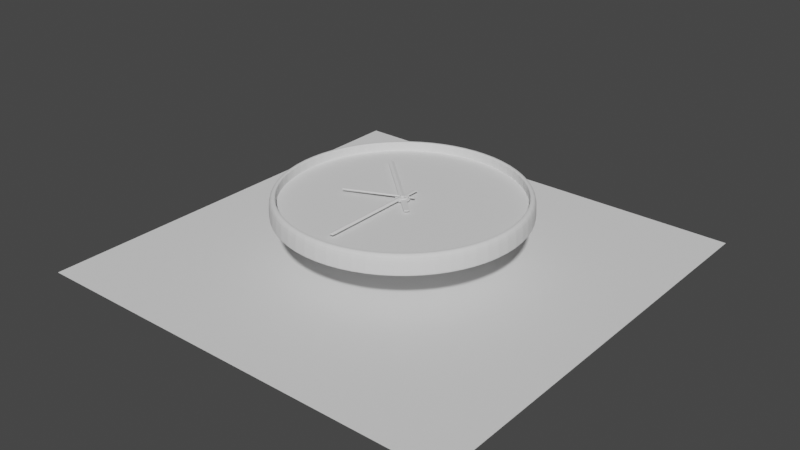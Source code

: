 # Source: reloj.blend  (saved by Blender 2.80.75; exported with 4.5.12 LTS)
import bpy
from mathutils import Matrix  # noqa: F401  (used for matrix-valued properties, if any)

bpy.ops.wm.read_factory_settings(use_empty=True)
scene = bpy.context.scene
scene.name = 'Scene'

# ---- collections
col_collection = bpy.data.collections.new('Collection'); scene.collection.children.link(col_collection)

# ---- world
world_world = bpy.data.worlds.new('World'); scene.world = world_world
world_world.use_nodes = True; world_world.node_tree.nodes.clear()
_N = world_world.node_tree.nodes; _L = world_world.node_tree.links
n0 = _N.new('ShaderNodeOutputWorld'); n0.name = 'World Output'; n0.location = (300, 300)
n1 = _N.new('ShaderNodeBackground'); n1.name = 'Background'; n1.location = (10, 300)
n1.inputs[0].default_value = (0.05088, 0.05088, 0.05088, 1.0)
_L.new(n1.outputs[0], n0.inputs[0])
n0.is_active_output = True
world_world.color = (0.05088, 0.05088, 0.05088)
world_world.use_sun_shadow = False
world_world.sun_shadow_jitter_overblur = 0.0

# ---- meshes
me_plane_005 = bpy.data.meshes.new('Plane.005')
me_plane_005.from_pydata([(-1.0, -1.0, -0.009683), (1.0, -1.0, -0.009683), (-1.0, 1.0, -0.009683), (1.0, 1.0, -0.009683)], [], [(0, 1, 3, 2)])
_uv = me_plane_005.uv_layers.new(name='UVMap')
_uv.uv.foreach_set('vector', [0.0, 0.0, 1.0, 0.0, 1.0, 1.0, 0.0, 1.0])
me_plane_005.use_remesh_preserve_volume = False
me_plane_005.use_remesh_preserve_attributes = False
me_plane_005.use_mirror_vertex_groups = False
me_plane_005.update()
me_circle_005 = bpy.data.meshes.new('Circle.005')
me_circle_005.from_pydata([(0.09592, -0.08775, -0.006972), (0.1222, -0.04437, -0.006972), (0.1299, 0.005773, -0.006972), (0.1178, 0.05503, -0.006972), (0.08775, 0.09592, -0.006972), (0.04437, 0.1222, -0.006972), (-0.005773, 0.1299, -0.006972), (-0.05503, 0.1178, -0.006972), (-0.09592, 0.08775, -0.006972), (-0.1222, 0.04437, -0.006972), (-0.1299, -0.005773, -0.006972), (-0.1178, -0.05503, -0.006972), (-0.08775, -0.09592, -0.006972), (-0.04437, -0.1222, -0.006972), (0.005773, -0.1299, -0.006972), (0.05503, -0.1178, -0.006972), (0.116, -0.0421, -0.006972), (0.09102, -0.08327, -0.006972), (0.1232, 0.005478, -0.006972), (0.1118, 0.05222, -0.006972), (0.08327, 0.09102, -0.006972), (0.0421, 0.116, -0.006972), (-0.005478, 0.1232, -0.006972), (-0.05222, 0.1118, -0.006972), (-0.09102, 0.08327, -0.006972), (-0.116, 0.0421, -0.006972), (-0.1232, -0.005478, -0.006972), (-0.1118, -0.05222, -0.006972), (-0.08327, -0.09102, -0.006972), (-0.0421, -0.116, -0.006972), (0.005478, -0.1232, -0.006972), (0.05222, -0.1118, -0.006972), (0.116, -0.0421, 0.01346), (0.09102, -0.08327, 0.01346), (0.1232, 0.005478, 0.01346), (0.1118, 0.05222, 0.01346), (0.08327, 0.09102, 0.01346), (0.0421, 0.116, 0.01346), (-0.005478, 0.1232, 0.01346), (-0.05222, 0.1118, 0.01346), (-0.09102, 0.08327, 0.01346), (-0.116, 0.0421, 0.01346), (-0.1232, -0.005478, 0.01346), (-0.1118, -0.05222, 0.01346), (-0.08327, -0.09102, 0.01346), (-0.0421, -0.116, 0.01346), (0.005478, -0.1232, 0.01346), (0.05222, -0.1118, 0.01346), (0.1222, -0.04437, 0.01346), (0.09592, -0.08775, 0.01346), (0.1299, 0.005773, 0.01346), (0.1178, 0.05503, 0.01346), (0.08775, 0.09592, 0.01346), (0.04437, 0.1222, 0.01346), (-0.005773, 0.1299, 0.01346), (-0.05503, 0.1178, 0.01346), (-0.09592, 0.08775, 0.01346), (-0.1222, 0.04437, 0.01346), (-0.1299, -0.005773, 0.01346), (-0.1178, -0.05503, 0.01346), (-0.08775, -0.09592, 0.01346), (-0.04437, -0.1222, 0.01346), (0.005773, -0.1299, 0.01346), (0.05503, -0.1178, 0.01346), (0.006892, -0.002502, 0.00372), (0.00541, -0.004949, 0.00372), (0.007325, 0.0003256, 0.00372), (0.006643, 0.003104, 0.00372), (0.004949, 0.00541, 0.00372), (0.002502, 0.006892, 0.00372), (-0.0003256, 0.007325, 0.00372), (-0.003104, 0.006643, 0.00372), (-0.00541, 0.004949, 0.00372), (-0.006892, 0.002502, 0.00372), (-0.007325, -0.0003256, 0.00372), (-0.006643, -0.003104, 0.00372), (-0.004949, -0.00541, 0.00372), (-0.002502, -0.006892, 0.00372), (0.0003256, -0.007325, 0.00372), (0.003104, -0.006643, 0.00372), (0.116, -0.0421, 0.00372), (0.09102, -0.08327, 0.00372), (0.1232, 0.005478, 0.00372), (0.1118, 0.05222, 0.00372), (0.08327, 0.09102, 0.00372), (0.0421, 0.116, 0.00372), (-0.005478, 0.1232, 0.00372), (-0.05222, 0.1118, 0.00372), (-0.09102, 0.08327, 0.00372), (-0.116, 0.0421, 0.00372), (-0.1232, -0.005478, 0.00372), (-0.1118, -0.05222, 0.00372), (-0.08327, -0.09102, 0.00372), (-0.0421, -0.116, 0.00372), (0.005478, -0.1232, 0.00372), (0.05222, -0.1118, 0.00372), (0.08617, -0.03129, 0.00372), (0.06764, -0.06188, 0.00372), (0.09159, 0.004071, 0.00372), (0.08306, 0.03881, 0.00372), (0.06188, 0.06764, 0.00372), (0.03129, 0.08617, 0.00372), (-0.004071, 0.09159, 0.00372), (-0.03881, 0.08306, 0.00372), (-0.06764, 0.06188, 0.00372), (-0.08617, 0.03129, 0.00372), (-0.09159, -0.004071, 0.00372), (-0.08306, -0.03881, 0.00372), (-0.06188, -0.06764, 0.00372), (-0.03129, -0.08617, 0.00372), (0.004071, -0.09159, 0.00372), (0.03881, -0.08306, 0.00372), (0.1136, -0.04124, 0.00372), (0.08916, -0.08157, 0.00372), (0.1207, 0.005367, 0.00372), (0.1095, 0.05116, 0.00372), (0.08157, 0.08916, 0.00372), (0.04124, 0.1136, 0.00372), (-0.005367, 0.1207, 0.00372), (-0.05116, 0.1095, 0.00372), (-0.08916, 0.08157, 0.00372), (-0.1136, 0.04124, 0.00372), (-0.1207, -0.005367, 0.00372), (-0.1095, -0.05116, 0.00372), (-0.08157, -0.08916, 0.00372), (-0.04124, -0.1136, 0.00372), (0.005367, -0.1207, 0.00372), (0.05116, -0.1095, 0.00372), (0.05222, -0.1118, 0.004206), (0.005478, -0.1232, 0.004206), (-0.09102, 0.08327, 0.004206), (-0.05222, 0.1118, 0.004206), (0.116, -0.0421, 0.004206), (0.09102, -0.08327, 0.004206), (-0.116, 0.0421, 0.004206), (0.1232, 0.005478, 0.004206), (-0.1232, -0.005478, 0.004206), (0.1118, 0.05222, 0.004206), (-0.1118, -0.05222, 0.004206), (0.08327, 0.09102, 0.004206), (-0.08327, -0.09102, 0.004206), (0.0421, 0.116, 0.004206), (-0.0421, -0.116, 0.004206), (-0.005478, 0.1232, 0.004206), (0.005478, -0.1232, 0.01253), (-0.05222, 0.1118, 0.01253), (0.09102, -0.08327, 0.01253), (0.05222, -0.1118, 0.01253), (-0.09102, 0.08327, 0.01253), (0.116, -0.0421, 0.01253), (-0.116, 0.0421, 0.01253), (0.1232, 0.005478, 0.01253), (-0.1232, -0.005478, 0.01253), (0.1118, 0.05222, 0.01253), (-0.1118, -0.05222, 0.01253), (0.08327, 0.09102, 0.01253), (-0.08327, -0.09102, 0.01253), (0.0421, 0.116, 0.01253), (-0.0421, -0.116, 0.01253), (-0.005478, 0.1232, 0.01253), (0.04324, -0.0157, 0.00372), (0.03394, -0.03105, 0.00372), (0.04596, 0.002043, 0.00372), (0.04168, 0.01948, 0.00372), (0.03105, 0.03394, 0.00372), (0.0157, 0.04324, 0.00372), (-0.002043, 0.04596, 0.00372), (-0.01948, 0.04168, 0.00372), (-0.03394, 0.03105, 0.00372), (-0.04324, 0.0157, 0.00372), (-0.04596, -0.002043, 0.00372), (-0.04168, -0.01948, 0.00372), (-0.03105, -0.03394, 0.00372), (-0.0157, -0.04324, 0.00372), (0.002043, -0.04596, 0.00372), (0.01948, -0.04168, 0.00372), (-0.1299, -0.005773, -0.00501), (-0.1222, 0.04437, -0.00501), (0.1178, 0.05503, -0.00501), (0.1299, 0.005773, -0.00501), (-0.1178, -0.05503, -0.00501), (0.08775, 0.09592, -0.00501), (-0.08775, -0.09592, -0.00501), (0.04437, 0.1222, -0.00501), (-0.04437, -0.1222, -0.00501), (-0.005773, 0.1299, -0.00501), (0.005773, -0.1299, -0.00501), (-0.05503, 0.1178, -0.00501), (0.05503, -0.1178, -0.00501), (-0.09592, 0.08775, -0.00501), (0.1222, -0.04437, -0.00501), (0.09592, -0.08775, -0.00501)], [], [(16, 17, 31, 30, 29, 28, 27, 26, 25, 24, 23, 22, 21, 20, 19, 18), (16, 1, 0, 17), (18, 2, 1, 16), (19, 3, 2, 18), (20, 4, 3, 19), (21, 5, 4, 20), (22, 6, 5, 21), (23, 7, 6, 22), (24, 8, 7, 23), (25, 9, 8, 24), (26, 10, 9, 25), (27, 11, 10, 26), (28, 12, 11, 27), (29, 13, 12, 28), (30, 14, 13, 29), (31, 15, 14, 30), (17, 0, 15, 31), (129, 128, 95, 94), (32, 33, 49, 48), (34, 32, 48, 50), (35, 34, 50, 51), (36, 35, 51, 52), (37, 36, 52, 53), (38, 37, 53, 54), (39, 38, 54, 55), (40, 39, 55, 56), (41, 40, 56, 57), (42, 41, 57, 58), (43, 42, 58, 59), (44, 43, 59, 60), (45, 44, 60, 61), (46, 45, 61, 62), (47, 46, 62, 63), (33, 47, 63, 49), (177, 176, 58, 57), (179, 178, 51, 50), (176, 180, 59, 58), (178, 181, 52, 51), (180, 182, 60, 59), (181, 183, 53, 52), (182, 184, 61, 60), (183, 185, 54, 53), (184, 186, 62, 61), (185, 187, 55, 54), (186, 188, 63, 62), (187, 189, 56, 55), (191, 190, 48, 49), (188, 191, 49, 63), (189, 177, 57, 56), (190, 179, 50, 48), (64, 66, 67, 68, 69, 70, 71, 72, 73, 74, 75, 76, 77, 78, 79, 65), (131, 130, 88, 87), (133, 132, 80, 81), (128, 133, 81, 95), (130, 134, 89, 88), (132, 135, 82, 80), (134, 136, 90, 89), (135, 137, 83, 82), (136, 138, 91, 90), (137, 139, 84, 83), (138, 140, 92, 91), (139, 141, 85, 84), (140, 142, 93, 92), (141, 143, 86, 85), (142, 129, 94, 93), (143, 131, 87, 86), (112, 113, 81, 80), (114, 112, 80, 82), (115, 114, 82, 83), (116, 115, 83, 84), (117, 116, 84, 85), (118, 117, 85, 86), (119, 118, 86, 87), (120, 119, 87, 88), (121, 120, 88, 89), (122, 121, 89, 90), (123, 122, 90, 91), (124, 123, 91, 92), (125, 124, 92, 93), (126, 125, 93, 94), (127, 126, 94, 95), (113, 127, 95, 81), (160, 161, 97, 96), (162, 160, 96, 98), (163, 162, 98, 99), (164, 163, 99, 100), (165, 164, 100, 101), (166, 165, 101, 102), (167, 166, 102, 103), (168, 167, 103, 104), (169, 168, 104, 105), (170, 169, 105, 106), (171, 170, 106, 107), (172, 171, 107, 108), (173, 172, 108, 109), (174, 173, 109, 110), (175, 174, 110, 111), (161, 175, 111, 97), (97, 111, 127, 113), (111, 110, 126, 127), (110, 109, 125, 126), (109, 108, 124, 125), (108, 107, 123, 124), (107, 106, 122, 123), (106, 105, 121, 122), (105, 104, 120, 121), (104, 103, 119, 120), (103, 102, 118, 119), (102, 101, 117, 118), (101, 100, 116, 117), (100, 99, 115, 116), (99, 98, 114, 115), (98, 96, 112, 114), (96, 97, 113, 112), (159, 145, 131, 143), (158, 144, 129, 142), (157, 159, 143, 141), (156, 158, 142, 140), (155, 157, 141, 139), (154, 156, 140, 138), (153, 155, 139, 137), (152, 154, 138, 136), (151, 153, 137, 135), (150, 152, 136, 134), (149, 151, 135, 132), (148, 150, 134, 130), (147, 146, 133, 128), (146, 149, 132, 133), (145, 148, 130, 131), (144, 147, 128, 129), (46, 47, 147, 144), (39, 40, 148, 145), (33, 32, 149, 146), (47, 33, 146, 147), (40, 41, 150, 148), (32, 34, 151, 149), (41, 42, 152, 150), (34, 35, 153, 151), (42, 43, 154, 152), (35, 36, 155, 153), (43, 44, 156, 154), (36, 37, 157, 155), (44, 45, 158, 156), (37, 38, 159, 157), (45, 46, 144, 158), (38, 39, 145, 159), (64, 65, 161, 160), (66, 64, 160, 162), (67, 66, 162, 163), (68, 67, 163, 164), (69, 68, 164, 165), (70, 69, 165, 166), (71, 70, 166, 167), (72, 71, 167, 168), (73, 72, 168, 169), (74, 73, 169, 170), (75, 74, 170, 171), (76, 75, 171, 172), (77, 76, 172, 173), (78, 77, 173, 174), (79, 78, 174, 175), (65, 79, 175, 161), (1, 2, 179, 190), (8, 9, 177, 189), (15, 0, 191, 188), (0, 1, 190, 191), (7, 8, 189, 187), (14, 15, 188, 186), (6, 7, 187, 185), (13, 14, 186, 184), (5, 6, 185, 183), (12, 13, 184, 182), (4, 5, 183, 181), (11, 12, 182, 180), (3, 4, 181, 178), (10, 11, 180, 176), (2, 3, 178, 179), (9, 10, 176, 177)])
_uv = me_circle_005.uv_layers.new(name='UVMap')
_uv.uv.foreach_set('vector', [0.1726, 0.1151, 0.2459, 0.08524, 0.325, 0.08569, 0.3979, 0.1164, 0.4535, 0.1726, 0.4834, 0.2459, 0.483, 0.325, 0.4523, 0.3979, 0.3961, 0.4535, 0.3228, 0.4834, 0.2437, 0.4829, 0.1707, 0.4523, 0.1151, 0.396, 0.08525, 0.3227, 0.08567, 0.2436, 0.1163, 0.1707, 0.1726, 0.1151, 0.1664, 0.1057, 0.2437, 0.07416, 0.2459, 0.08524, 0.1163, 0.1707, 0.107, 0.1644, 0.1664, 0.1057, 0.1726, 0.1151, 0.08567, 0.2436, 0.07461, 0.2414, 0.107, 0.1644, 0.1163, 0.1707, 0.08525, 0.3227, 0.07418, 0.3249, 0.07461, 0.2414, 0.08567, 0.2436, 0.1151, 0.396, 0.1057, 0.4022, 0.07418, 0.3249, 0.08525, 0.3227, 0.1707, 0.4523, 0.1644, 0.4616, 0.1057, 0.4022, 0.1151, 0.396, 0.2437, 0.4829, 0.2414, 0.494, 0.1644, 0.4616, 0.1707, 0.4523, 0.3228, 0.4834, 0.3249, 0.4945, 0.2414, 0.494, 0.2437, 0.4829, 0.3961, 0.4535, 0.4023, 0.4629, 0.3249, 0.4945, 0.3228, 0.4834, 0.4523, 0.3979, 0.4617, 0.4042, 0.4023, 0.4629, 0.3961, 0.4535, 0.483, 0.325, 0.494, 0.3273, 0.4617, 0.4042, 0.4523, 0.3979, 0.4834, 0.2459, 0.4945, 0.2437, 0.494, 0.3273, 0.483, 0.325, 0.4535, 0.1726, 0.4629, 0.1664, 0.4945, 0.2437, 0.4834, 0.2459, 0.3979, 0.1164, 0.4042, 0.107, 0.4629, 0.1664, 0.4535, 0.1726, 0.325, 0.08569, 0.3272, 0.07463, 0.4042, 0.107, 0.3979, 0.1164, 0.2459, 0.08524, 0.2437, 0.07416, 0.3272, 0.07463, 0.325, 0.08569, 0.4442, 0.04507, 0.3405, 0.002093, 0.3409, 0.000126, 0.4453, 0.0434, 0.1362, 0.06254, 0.2324, 0.02277, 0.2351, 0.03622, 0.1439, 0.07392, 0.06262, 0.1361, 0.1362, 0.06254, 0.1439, 0.07392, 0.07406, 0.1436, 0.02279, 0.2322, 0.06262, 0.1361, 0.07406, 0.1436, 0.03626, 0.2348, 0.02278, 0.3362, 0.02279, 0.2322, 0.03626, 0.2348, 0.03623, 0.3335, 0.06258, 0.4324, 0.02278, 0.3362, 0.03623, 0.3335, 0.07396, 0.4247, 0.1361, 0.506, 0.06258, 0.4324, 0.07396, 0.4247, 0.1437, 0.4946, 0.2322, 0.5458, 0.1361, 0.506, 0.1437, 0.4946, 0.2349, 0.5324, 0.3363, 0.5458, 0.2322, 0.5458, 0.2349, 0.5324, 0.3336, 0.5324, 0.4324, 0.5061, 0.3363, 0.5458, 0.3336, 0.5324, 0.4248, 0.4947, 0.506, 0.4325, 0.4324, 0.5061, 0.4248, 0.4947, 0.4946, 0.425, 0.5458, 0.3364, 0.506, 0.4325, 0.4946, 0.425, 0.5324, 0.3338, 0.5459, 0.2324, 0.5458, 0.3364, 0.5324, 0.3338, 0.5324, 0.2351, 0.5061, 0.1362, 0.5459, 0.2324, 0.5324, 0.2351, 0.4947, 0.1439, 0.4325, 0.06265, 0.5061, 0.1362, 0.4947, 0.1439, 0.425, 0.07408, 0.3364, 0.02281, 0.4325, 0.06265, 0.425, 0.07408, 0.3338, 0.03628, 0.2324, 0.02277, 0.3364, 0.02281, 0.3338, 0.03628, 0.2351, 0.03622, 0.4044, 0.466, 0.4648, 0.4062, 0.4946, 0.425, 0.4248, 0.4947, 0.1038, 0.1624, 0.07093, 0.2407, 0.03626, 0.2348, 0.07406, 0.1436, 0.4648, 0.4062, 0.4977, 0.3279, 0.5324, 0.3338, 0.4946, 0.425, 0.07093, 0.2407, 0.07053, 0.3257, 0.03623, 0.3335, 0.03626, 0.2348, 0.4977, 0.3279, 0.4981, 0.2429, 0.5324, 0.2351, 0.5324, 0.3338, 0.07053, 0.3257, 0.1027, 0.4044, 0.07396, 0.4247, 0.03623, 0.3335, 0.4981, 0.2429, 0.466, 0.1642, 0.4947, 0.1439, 0.5324, 0.2351, 0.1027, 0.4044, 0.1624, 0.4648, 0.1437, 0.4946, 0.07396, 0.4247, 0.466, 0.1642, 0.4062, 0.1038, 0.425, 0.07408, 0.4947, 0.1439, 0.1624, 0.4648, 0.2408, 0.4977, 0.2349, 0.5324, 0.1437, 0.4946, 0.4062, 0.1038, 0.3279, 0.07095, 0.3338, 0.03628, 0.425, 0.07408, 0.2408, 0.4977, 0.3258, 0.4981, 0.3336, 0.5324, 0.2349, 0.5324, 0.2429, 0.07052, 0.1642, 0.1026, 0.1439, 0.07392, 0.2351, 0.03622, 0.3279, 0.07095, 0.2429, 0.07052, 0.2351, 0.03622, 0.3338, 0.03628, 0.3258, 0.4981, 0.4044, 0.466, 0.4248, 0.4947, 0.3336, 0.5324, 0.1642, 0.1026, 0.1038, 0.1624, 0.07406, 0.1436, 0.1439, 0.07392, 0.2131, 0.7971, 0.2084, 0.7952, 0.2048, 0.7916, 0.2029, 0.7869, 0.2029, 0.7818, 0.2048, 0.7771, 0.2084, 0.7734, 0.2131, 0.7715, 0.2182, 0.7715, 0.2229, 0.7734, 0.2266, 0.777, 0.2285, 0.7818, 0.2285, 0.7869, 0.2266, 0.7916, 0.2229, 0.7952, 0.2182, 0.7971, 0.2282, 0.5665, 0.3405, 0.5666, 0.3409, 0.5685, 0.2278, 0.5685, 0.2282, 0.002067, 0.1245, 0.045, 0.1233, 0.04333, 0.2278, 0.0001025, 0.3405, 0.002093, 0.2282, 0.002067, 0.2278, 0.0001025, 0.3409, 0.000126, 0.3405, 0.5666, 0.4442, 0.5236, 0.4453, 0.5253, 0.3409, 0.5685, 0.1245, 0.045, 0.04504, 0.1244, 0.04337, 0.1233, 0.1233, 0.04333, 0.4442, 0.5236, 0.5236, 0.4442, 0.5253, 0.4453, 0.4453, 0.5253, 0.04504, 0.1244, 0.00207, 0.2281, 0.0001025, 0.2277, 0.04337, 0.1233, 0.5236, 0.4442, 0.5666, 0.3405, 0.5685, 0.3409, 0.5253, 0.4453, 0.00207, 0.2281, 0.002078, 0.3404, 0.0001138, 0.3408, 0.0001025, 0.2277, 0.5666, 0.3405, 0.5666, 0.2282, 0.5685, 0.2278, 0.5685, 0.3409, 0.002078, 0.3404, 0.04504, 0.4442, 0.04338, 0.4453, 0.0001138, 0.3408, 0.5666, 0.2282, 0.5236, 0.1245, 0.5253, 0.1234, 0.5685, 0.2278, 0.04504, 0.4442, 0.1244, 0.5236, 0.1233, 0.5252, 0.04338, 0.4453, 0.5236, 0.1245, 0.4442, 0.04507, 0.4453, 0.0434, 0.5253, 0.1234, 0.1244, 0.5236, 0.2282, 0.5665, 0.2278, 0.5685, 0.1233, 0.5252, 0.1737, 0.9955, 0.2577, 0.9955, 0.2586, 0.9999, 0.1728, 0.9999, 0.09606, 0.9633, 0.1737, 0.9955, 0.1728, 0.9999, 0.09357, 0.9671, 0.03665, 0.9039, 0.09606, 0.9633, 0.09357, 0.9671, 0.03292, 0.9064, 0.0045, 0.8263, 0.03665, 0.9039, 0.03292, 0.9064, 0.0001027, 0.8272, 0.0045, 0.7423, 0.0045, 0.8263, 0.0001027, 0.8272, 0.0001025, 0.7414, 0.03665, 0.6647, 0.0045, 0.7423, 0.0001025, 0.7414, 0.03292, 0.6622, 0.09606, 0.6053, 0.03665, 0.6647, 0.03292, 0.6622, 0.09357, 0.6015, 0.1737, 0.5731, 0.09606, 0.6053, 0.09357, 0.6015, 0.1728, 0.5687, 0.2577, 0.5731, 0.1737, 0.5731, 0.1728, 0.5687, 0.2586, 0.5687, 0.3353, 0.6053, 0.2577, 0.5731, 0.2586, 0.5687, 0.3378, 0.6015, 0.3947, 0.6647, 0.3353, 0.6053, 0.3378, 0.6015, 0.3985, 0.6622, 0.4269, 0.7423, 0.3947, 0.6647, 0.3985, 0.6622, 0.4313, 0.7414, 0.4269, 0.8263, 0.4269, 0.7423, 0.4313, 0.7414, 0.4313, 0.8272, 0.3947, 0.9039, 0.4269, 0.8263, 0.4313, 0.8272, 0.3985, 0.9064, 0.3353, 0.9633, 0.3947, 0.9039, 0.3985, 0.9064, 0.3378, 0.9671, 0.2577, 0.9955, 0.3353, 0.9633, 0.3378, 0.9671, 0.2586, 0.9999, 0.1997, 0.8647, 0.2317, 0.8647, 0.2476, 0.9445, 0.1838, 0.9445, 0.1701, 0.8525, 0.1997, 0.8647, 0.1838, 0.9445, 0.1249, 0.9201, 0.1475, 0.8299, 0.1701, 0.8525, 0.1249, 0.9201, 0.07987, 0.8751, 0.1353, 0.8003, 0.1475, 0.8299, 0.07987, 0.8751, 0.05547, 0.8162, 0.1353, 0.7683, 0.1353, 0.8003, 0.05547, 0.8162, 0.05547, 0.7524, 0.1475, 0.7388, 0.1353, 0.7683, 0.05547, 0.7524, 0.07987, 0.6936, 0.1701, 0.7161, 0.1475, 0.7388, 0.07987, 0.6936, 0.1249, 0.6485, 0.1997, 0.7039, 0.1701, 0.7161, 0.1249, 0.6485, 0.1838, 0.6241, 0.2317, 0.7039, 0.1997, 0.7039, 0.1838, 0.6241, 0.2476, 0.6241, 0.2612, 0.7161, 0.2317, 0.7039, 0.2476, 0.6241, 0.3064, 0.6485, 0.2839, 0.7388, 0.2612, 0.7161, 0.3064, 0.6485, 0.3515, 0.6936, 0.2961, 0.7683, 0.2839, 0.7388, 0.3515, 0.6936, 0.3759, 0.7524, 0.2961, 0.8003, 0.2961, 0.7683, 0.3759, 0.7524, 0.3759, 0.8162, 0.2839, 0.8299, 0.2961, 0.8003, 0.3759, 0.8162, 0.3515, 0.8751, 0.2612, 0.8525, 0.2839, 0.8299, 0.3515, 0.8751, 0.3064, 0.9201, 0.2317, 0.8647, 0.2612, 0.8525, 0.3064, 0.9201, 0.2476, 0.9445, 0.2476, 0.9445, 0.3064, 0.9201, 0.3353, 0.9633, 0.2577, 0.9955, 0.3064, 0.9201, 0.3515, 0.8751, 0.3947, 0.9039, 0.3353, 0.9633, 0.3515, 0.8751, 0.3759, 0.8162, 0.4269, 0.8263, 0.3947, 0.9039, 0.3759, 0.8162, 0.3759, 0.7524, 0.4269, 0.7423, 0.4269, 0.8263, 0.3759, 0.7524, 0.3515, 0.6936, 0.3947, 0.6647, 0.4269, 0.7423, 0.3515, 0.6936, 0.3064, 0.6485, 0.3353, 0.6053, 0.3947, 0.6647, 0.3064, 0.6485, 0.2476, 0.6241, 0.2577, 0.5731, 0.3353, 0.6053, 0.2476, 0.6241, 0.1838, 0.6241, 0.1737, 0.5731, 0.2577, 0.5731, 0.1838, 0.6241, 0.1249, 0.6485, 0.09606, 0.6053, 0.1737, 0.5731, 0.1249, 0.6485, 0.07987, 0.6936, 0.03665, 0.6647, 0.09606, 0.6053, 0.07987, 0.6936, 0.05547, 0.7524, 0.0045, 0.7423, 0.03665, 0.6647, 0.05547, 0.7524, 0.05547, 0.8162, 0.0045, 0.8263, 0.0045, 0.7423, 0.05547, 0.8162, 0.07987, 0.8751, 0.03665, 0.9039, 0.0045, 0.8263, 0.07987, 0.8751, 0.1249, 0.9201, 0.09606, 0.9633, 0.03665, 0.9039, 0.1249, 0.9201, 0.1838, 0.9445, 0.1737, 0.9955, 0.09606, 0.9633, 0.1838, 0.9445, 0.2476, 0.9445, 0.2577, 0.9955, 0.1737, 0.9955, 0.135, 0.5076, 0.2318, 0.5478, 0.2282, 0.5665, 0.1244, 0.5236, 0.5077, 0.1351, 0.4336, 0.061, 0.4442, 0.04507, 0.5236, 0.1245, 0.06092, 0.4335, 0.135, 0.5076, 0.1244, 0.5236, 0.04504, 0.4442, 0.5478, 0.232, 0.5077, 0.1351, 0.5236, 0.1245, 0.5666, 0.2282, 0.02083, 0.3366, 0.06092, 0.4335, 0.04504, 0.4442, 0.002078, 0.3404, 0.5478, 0.3368, 0.5478, 0.232, 0.5666, 0.2282, 0.5666, 0.3405, 0.02084, 0.2318, 0.02083, 0.3366, 0.002078, 0.3404, 0.00207, 0.2281, 0.5077, 0.4336, 0.5478, 0.3368, 0.5666, 0.3405, 0.5236, 0.4442, 0.06097, 0.135, 0.02084, 0.2318, 0.00207, 0.2281, 0.04504, 0.1244, 0.4335, 0.5077, 0.5077, 0.4336, 0.5236, 0.4442, 0.4442, 0.5236, 0.1351, 0.06088, 0.06097, 0.135, 0.04504, 0.1244, 0.1245, 0.045, 0.3367, 0.5478, 0.4335, 0.5077, 0.4442, 0.5236, 0.3405, 0.5666, 0.3368, 0.02087, 0.232, 0.02082, 0.2282, 0.002067, 0.3405, 0.002093, 0.232, 0.02082, 0.1351, 0.06088, 0.1245, 0.045, 0.2282, 0.002067, 0.2318, 0.5478, 0.3367, 0.5478, 0.3405, 0.5666, 0.2282, 0.5665, 0.4336, 0.061, 0.3368, 0.02087, 0.3405, 0.002093, 0.4442, 0.04507, 0.4325, 0.06265, 0.3364, 0.02281, 0.3368, 0.02087, 0.4336, 0.061, 0.2322, 0.5458, 0.3363, 0.5458, 0.3367, 0.5478, 0.2318, 0.5478, 0.2324, 0.02277, 0.1362, 0.06254, 0.1351, 0.06088, 0.232, 0.02082, 0.3364, 0.02281, 0.2324, 0.02277, 0.232, 0.02082, 0.3368, 0.02087, 0.3363, 0.5458, 0.4324, 0.5061, 0.4335, 0.5077, 0.3367, 0.5478, 0.1362, 0.06254, 0.06262, 0.1361, 0.06097, 0.135, 0.1351, 0.06088, 0.4324, 0.5061, 0.506, 0.4325, 0.5077, 0.4336, 0.4335, 0.5077, 0.06262, 0.1361, 0.02279, 0.2322, 0.02084, 0.2318, 0.06097, 0.135, 0.506, 0.4325, 0.5458, 0.3364, 0.5478, 0.3368, 0.5077, 0.4336, 0.02279, 0.2322, 0.02278, 0.3362, 0.02083, 0.3366, 0.02084, 0.2318, 0.5458, 0.3364, 0.5459, 0.2324, 0.5478, 0.232, 0.5478, 0.3368, 0.02278, 0.3362, 0.06258, 0.4324, 0.06092, 0.4335, 0.02083, 0.3366, 0.5459, 0.2324, 0.5061, 0.1362, 0.5077, 0.1351, 0.5478, 0.232, 0.06258, 0.4324, 0.1361, 0.506, 0.135, 0.5076, 0.06092, 0.4335, 0.5061, 0.1362, 0.4325, 0.06265, 0.4336, 0.061, 0.5077, 0.1351, 0.1361, 0.506, 0.2322, 0.5458, 0.2318, 0.5478, 0.135, 0.5076, 0.2131, 0.7971, 0.2182, 0.7971, 0.2317, 0.8647, 0.1997, 0.8647, 0.2084, 0.7952, 0.2131, 0.7971, 0.1997, 0.8647, 0.1701, 0.8525, 0.2048, 0.7916, 0.2084, 0.7952, 0.1701, 0.8525, 0.1475, 0.8299, 0.2029, 0.7869, 0.2048, 0.7916, 0.1475, 0.8299, 0.1353, 0.8003, 0.2029, 0.7818, 0.2029, 0.7869, 0.1353, 0.8003, 0.1353, 0.7683, 0.2048, 0.7771, 0.2029, 0.7818, 0.1353, 0.7683, 0.1475, 0.7388, 0.2084, 0.7734, 0.2048, 0.7771, 0.1475, 0.7388, 0.1701, 0.7161, 0.2131, 0.7715, 0.2084, 0.7734, 0.1701, 0.7161, 0.1997, 0.7039, 0.2182, 0.7715, 0.2131, 0.7715, 0.1997, 0.7039, 0.2317, 0.7039, 0.2229, 0.7734, 0.2182, 0.7715, 0.2317, 0.7039, 0.2612, 0.7161, 0.2266, 0.777, 0.2229, 0.7734, 0.2612, 0.7161, 0.2839, 0.7388, 0.2285, 0.7818, 0.2266, 0.777, 0.2839, 0.7388, 0.2961, 0.7683, 0.2285, 0.7869, 0.2285, 0.7818, 0.2961, 0.7683, 0.2961, 0.8003, 0.2266, 0.7916, 0.2285, 0.7869, 0.2961, 0.8003, 0.2839, 0.8299, 0.2229, 0.7952, 0.2266, 0.7916, 0.2839, 0.8299, 0.2612, 0.8525, 0.2182, 0.7971, 0.2229, 0.7952, 0.2612, 0.8525, 0.2317, 0.8647, 0.1664, 0.1057, 0.107, 0.1644, 0.1038, 0.1624, 0.1642, 0.1026, 0.3249, 0.4945, 0.4023, 0.4629, 0.4044, 0.466, 0.3258, 0.4981, 0.3272, 0.07463, 0.2437, 0.07416, 0.2429, 0.07052, 0.3279, 0.07095, 0.2437, 0.07416, 0.1664, 0.1057, 0.1642, 0.1026, 0.2429, 0.07052, 0.2414, 0.494, 0.3249, 0.4945, 0.3258, 0.4981, 0.2408, 0.4977, 0.4042, 0.107, 0.3272, 0.07463, 0.3279, 0.07095, 0.4062, 0.1038, 0.1644, 0.4616, 0.2414, 0.494, 0.2408, 0.4977, 0.1624, 0.4648, 0.4629, 0.1664, 0.4042, 0.107, 0.4062, 0.1038, 0.466, 0.1642, 0.1057, 0.4022, 0.1644, 0.4616, 0.1624, 0.4648, 0.1027, 0.4044, 0.4945, 0.2437, 0.4629, 0.1664, 0.466, 0.1642, 0.4981, 0.2429, 0.07418, 0.3249, 0.1057, 0.4022, 0.1027, 0.4044, 0.07053, 0.3257, 0.494, 0.3273, 0.4945, 0.2437, 0.4981, 0.2429, 0.4977, 0.3279, 0.07461, 0.2414, 0.07418, 0.3249, 0.07053, 0.3257, 0.07093, 0.2407, 0.4617, 0.4042, 0.494, 0.3273, 0.4977, 0.3279, 0.4648, 0.4062, 0.107, 0.1644, 0.07461, 0.2414, 0.07093, 0.2407, 0.1038, 0.1624, 0.4023, 0.4629, 0.4617, 0.4042, 0.4648, 0.4062, 0.4044, 0.466])
me_circle_005.use_remesh_preserve_volume = False
me_circle_005.use_remesh_preserve_attributes = False
me_circle_005.use_mirror_vertex_groups = False
me_circle_005.update()
me_circle_008 = bpy.data.meshes.new('Circle.008')
me_circle_008.from_pydata([], [], [])
_uv = me_circle_008.uv_layers.new(name='UVMap')
_uv.uv.foreach_set('vector', [])
me_circle_008.use_remesh_preserve_volume = False
me_circle_008.use_remesh_preserve_attributes = False
me_circle_008.use_mirror_vertex_groups = False
me_circle_008.update()
me_circle_009 = bpy.data.meshes.new('Circle.009')
me_circle_009.from_pydata([], [], [])
_uv = me_circle_009.uv_layers.new(name='UVMap')
_uv.uv.foreach_set('vector', [])
me_circle_009.use_remesh_preserve_volume = False
me_circle_009.use_remesh_preserve_attributes = False
me_circle_009.use_mirror_vertex_groups = False
me_circle_009.update()
me_circle_010 = bpy.data.meshes.new('Circle.010')
me_circle_010.from_pydata([], [], [])
_uv = me_circle_010.uv_layers.new(name='UVMap')
_uv.uv.foreach_set('vector', [])
me_circle_010.use_remesh_preserve_volume = False
me_circle_010.use_remesh_preserve_attributes = False
me_circle_010.use_mirror_vertex_groups = False
me_circle_010.update()
me_circle_011 = bpy.data.meshes.new('Circle.011')
me_circle_011.from_pydata([(-1.183e-05, 0.001516, 0.002771), (-0.0006066, 0.001397, 0.002771), (-0.001111, 0.001061, 0.002771), (-0.001448, 0.0005563, 0.002771), (-0.001566, -3.844e-05, 0.002771), (-0.001448, -0.0006332, 0.002771), (-0.001111, -0.001137, 0.002771), (-0.0006066, -0.001474, 0.002771), (-1.183e-05, -0.001593, 0.003676), (0.000583, -0.001474, 0.002771), (0.001087, -0.001137, 0.002771), (0.001424, -0.0006332, 0.002771), (0.001542, -3.844e-05, 0.002771), (0.001424, 0.0005563, 0.002771), (0.001087, 0.001061, 0.002771), (0.000583, 0.001397, 0.002771), (0.003467, -0.00148, 0.003857), (0.002651, -0.002701, 0.003857), (-0.003778, -3.844e-05, 0.003857), (-0.003491, 0.001403, 0.003857), (0.003754, -3.844e-05, 0.003857), (-0.003491, -0.00148, 0.003857), (0.003467, 0.001403, 0.003857), (-0.002675, -0.002701, 0.003857), (0.002651, 0.002624, 0.003857), (-0.001453, -0.003518, 0.003857), (0.001429, 0.003441, 0.003857), (-1.183e-05, -0.003804, 0.004763), (-0.001453, 0.003441, 0.003857), (-1.183e-05, 0.003727, 0.003857), (0.001429, -0.003518, 0.003857), (-0.002675, 0.002624, 0.003857), (0.004859, -0.002056, 0.002825), (-0.005284, -3.844e-05, 0.002825), (0.00526, -3.844e-05, 0.002825), (-0.004883, -0.002056, 0.002825), (0.004859, 0.001979, 0.002825), (-0.00374, -0.003766, 0.002825), (0.003716, 0.00369, 0.002825), (-0.002029, -0.004909, 0.002825), (0.002006, 0.004832, 0.002825), (0.002006, -0.00772, 0.003857), (-0.002029, 0.004832, 0.002825), (0.002006, -0.004909, 0.002825), (-0.00374, 0.00369, 0.002825), (0.003716, -0.003766, 0.002825), (-0.004883, 0.001979, 0.002825), (-1.183e-05, 0.005962, 0.002771), (-1.183e-05, 0.005234, 0.002771), (-0.002029, 0.004832, 0.002771), (-0.00374, 0.00369, 0.002771), (-0.004883, 0.001979, 0.002771), (-0.005284, -3.844e-05, 0.002771), (-0.004883, -0.002056, 0.002771), (-0.00374, -0.003766, 0.002771), (-0.002029, -0.004909, 0.002771), (-1.183e-05, -0.005311, 0.003676), (0.002006, -0.004909, 0.002771), (0.003716, -0.003766, 0.002771), (0.004859, -0.002056, 0.002771), (0.00526, -3.844e-05, 0.002771), (0.004859, 0.001979, 0.002771), (0.003716, 0.00369, 0.002771), (0.002006, 0.004832, 0.002771), (-1.183e-05, 0.003833, 0.002771), (-0.001494, 0.003539, 0.002771), (-0.00275, 0.002699, 0.002771), (-0.003589, 0.001443, 0.002771), (-0.003884, -3.844e-05, 0.002771), (-0.003589, -0.00152, 0.002771), (-0.00275, -0.002776, 0.002771), (-0.001494, -0.003616, 0.002771), (-1.183e-05, -0.00391, 0.003676), (0.00147, -0.003616, 0.002771), (0.002726, -0.002776, 0.002771), (0.003565, -0.00152, 0.002771), (0.00386, -3.844e-05, 0.002771), (0.003565, 0.001443, 0.002771), (0.002726, 0.002699, 0.002771), (0.00147, 0.003539, 0.002771), (-0.002029, -0.1, 0.002771), (-1.183e-05, -0.1002, 0.003676), (0.002006, -0.1, 0.002771), (-0.002029, -0.1, 0.002825), (-1.183e-05, -0.1002, 0.003731), (0.002006, -0.1, 0.002825), (0.002006, -0.1, 0.003857), (-1.183e-05, -0.1002, 0.004763), (-0.002029, -0.1, 0.003857), (0.002006, -0.00772, 0.002825), (0.002006, -0.00772, 0.002771), (-1.183e-05, -0.008122, 0.003676), (-1.183e-05, -0.008122, 0.004763), (-0.002029, -0.00772, 0.003857), (-0.002029, -0.00772, 0.002825), (-0.002029, -0.00772, 0.002771), (0.002006, -0.09733, 0.002825), (-1.183e-05, -0.09773, 0.003676), (-0.002029, -0.09733, 0.003857), (-0.002029, -0.09733, 0.002771), (0.002006, -0.09733, 0.003857), (0.002006, -0.09733, 0.002771), (-1.183e-05, -0.09773, 0.004763), (-0.002029, -0.09733, 0.002825), (-1.181e-05, 0.01981, 0.002771), (-0.002029, 0.01941, 0.002771), (0.002006, 0.01941, 0.002771), (0.002006, 0.01941, 0.002825), (-0.002029, 0.01941, 0.002825), (-1.181e-05, 0.01981, 0.002825), (-1.181e-05, 0.01981, 0.003857), (0.002006, 0.01941, 0.003857), (-0.002029, 0.01941, 0.003857), (0.002006, 0.005561, 0.002771), (-1.183e-05, 0.005962, 0.003857), (-0.002029, 0.005561, 0.003857), (-0.002029, 0.005561, 0.002771), (-0.002029, 0.005561, 0.002825), (0.002006, 0.005561, 0.002825), (0.002006, 0.005561, 0.003857), (0.002006, 0.01871, 0.002771), (-0.002029, 0.01871, 0.003857), (-0.002029, 0.01871, 0.002771), (0.002006, 0.01871, 0.002825), (-1.181e-05, 0.01912, 0.002771), (-1.181e-05, 0.01912, 0.003857), (-0.002029, 0.01871, 0.002825), (0.002006, 0.01871, 0.003857), (-0.004883, 0.001979, 0.003857), (-0.00374, 0.00369, 0.003857), (0.003716, -0.003766, 0.003857), (0.002006, -0.004909, 0.003857), (-0.002029, 0.004832, 0.003857), (-1.183e-05, -0.005311, 0.004763), (-1.183e-05, 0.005234, 0.003857), (0.002006, 0.004832, 0.003857), (-0.002029, -0.004909, 0.003857), (0.003716, 0.00369, 0.003857), (-0.00374, -0.003766, 0.003857), (0.004859, 0.001979, 0.003857), (-0.004883, -0.002056, 0.003857), (0.00526, -3.844e-05, 0.003857), (-0.005284, -3.844e-05, 0.003857), (0.004859, -0.002056, 0.003857), (-0.002055, 0.0008078, 0.00307), (-0.001575, 0.001525, 0.00307), (0.001552, -0.001602, 0.00307), (0.0008344, -0.002081, 0.00307), (-0.000858, 0.002005, 0.00307), (-1.183e-05, -0.00225, 0.003976), (-1.183e-05, 0.002173, 0.00307), (0.0008344, 0.002005, 0.00307), (-0.000858, -0.002081, 0.00307), (0.001552, 0.001525, 0.00307), (-0.001575, -0.001602, 0.00307), (0.002031, 0.0008078, 0.00307), (-0.002055, -0.0008847, 0.00307), (0.002199, -3.844e-05, 0.00307), (-0.002223, -3.844e-05, 0.00307), (0.002031, -0.0008847, 0.00307), (-0.003491, 0.001403, 0.00307), (-0.002675, 0.002624, 0.00307), (0.002651, -0.002701, 0.00307), (0.001429, -0.003518, 0.00307), (-0.001453, 0.003441, 0.00307), (-1.183e-05, -0.003804, 0.003976), (-1.183e-05, 0.003727, 0.00307), (0.001429, 0.003441, 0.00307), (-0.001453, -0.003518, 0.00307), (0.002651, 0.002624, 0.00307), (-0.002675, -0.002701, 0.00307), (0.003467, 0.001403, 0.00307), (-0.003491, -0.00148, 0.00307), (0.003754, -3.844e-05, 0.00307), (-0.003778, -3.844e-05, 0.00307), (0.003467, -0.00148, 0.00307), (-0.001631, 0.0006324, 0.005028), (-0.001251, 0.001201, 0.005028), (0.001228, -0.001278, 0.005028), (0.000659, -0.001658, 0.005028), (-0.0006826, 0.001581, 0.005028), (-1.183e-05, -0.001791, 0.005934), (-1.183e-05, 0.001714, 0.005028), (0.000659, 0.001581, 0.005028), (-0.0006826, -0.001658, 0.005028), (0.001228, 0.001201, 0.005028), (-0.001251, -0.001278, 0.005028), (0.001608, 0.0006324, 0.005028), (-0.001631, -0.0007092, 0.005028), (0.001741, -3.844e-05, 0.005028), (-0.001765, -3.844e-05, 0.005028), (0.001608, -0.0007092, 0.005028), (-0.001575, 0.001525, 0.003168), (-0.002055, 0.0008078, 0.003168), (0.001552, -0.001602, 0.003168), (0.002031, -0.0008847, 0.003168), (-0.001575, -0.001602, 0.003168), (-0.000858, -0.002081, 0.003168), (0.0008344, -0.002081, 0.003168), (0.002031, 0.0008078, 0.003168), (0.001552, 0.001525, 0.003168), (-0.000858, 0.002005, 0.003168), (-0.002055, -0.0008847, 0.003168), (-1.183e-05, -0.00225, 0.004074), (0.002199, -3.844e-05, 0.003168), (0.0008344, 0.002005, 0.003168), (-1.183e-05, 0.002173, 0.003168), (-0.002223, -3.844e-05, 0.003168), (-0.002055, 0.0008078, 0.005028), (-0.001575, 0.001525, 0.005028), (0.001552, -0.001602, 0.005028), (0.0008344, -0.002081, 0.005028), (-0.000858, 0.002005, 0.005028), (-1.183e-05, -0.00225, 0.005934), (-1.183e-05, 0.002173, 0.005028), (0.0008344, 0.002005, 0.005028), (-0.000858, -0.002081, 0.005028), (0.001552, 0.001525, 0.005028), (-0.001575, -0.001602, 0.005028), (0.002031, 0.0008078, 0.005028), (-0.002055, -0.0008847, 0.005028), (0.002199, -3.844e-05, 0.005028), (-0.002223, -3.844e-05, 0.005028), (0.002031, -0.0008847, 0.005028), (8.905e-05, -0.005291, 0.003631), (8.905e-05, -0.005291, 0.004718), (6.226e-05, -0.003896, 0.003631), (1.791e-05, -0.001587, 0.003631), (8.905e-05, -0.1002, 0.003631), (8.905e-05, -0.1002, 0.004718), (8.905e-05, -0.1002, 0.003685), (8.905e-05, -0.008102, 0.003631), (8.905e-05, -0.008102, 0.004718), (8.905e-05, -0.09771, 0.003631), (8.905e-05, -0.09771, 0.004718), (6.023e-05, -0.00379, 0.004718), (6.023e-05, -0.00379, 0.003931), (3.049e-05, -0.002241, 0.003931), (3.049e-05, -0.002241, 0.005889), (3.049e-05, -0.002241, 0.004029), (2.171e-05, -0.001785, 0.005889), (-0.0001127, -0.005291, 0.003631), (-0.0001127, -0.005291, 0.004718), (-8.591e-05, -0.003896, 0.003631), (-4.156e-05, -0.001587, 0.003631), (-0.0001127, -0.1002, 0.003631), (-0.0001127, -0.1002, 0.004718), (-0.0001127, -0.1002, 0.003685), (-0.0001127, -0.008102, 0.004718), (-0.0001127, -0.008102, 0.003631), (-0.0001127, -0.09771, 0.004718), (-0.0001127, -0.09771, 0.003631), (-8.388e-05, -0.00379, 0.004718), (-8.388e-05, -0.00379, 0.003931), (-5.414e-05, -0.002241, 0.003931), (-5.414e-05, -0.002241, 0.005889), (-5.414e-05, -0.002241, 0.004029), (-4.536e-05, -0.001785, 0.005889)], [], [(0, 1, 2, 3, 4, 5, 6, 7, 244, 8, 227, 9, 10, 11, 12, 13, 14, 15), (45, 32, 59, 58), (46, 33, 52, 51), (32, 34, 60, 59), (33, 35, 53, 52), (34, 36, 61, 60), (35, 37, 54, 53), (36, 38, 62, 61), (37, 39, 55, 54), (38, 40, 63, 62), (103, 98, 88, 83), (120, 123, 107, 106), (126, 122, 105, 108), (234, 100, 86, 229), (42, 44, 50, 49), (43, 45, 58, 57), (44, 46, 51, 50), (129, 128, 46, 44), (131, 130, 45, 43), (132, 129, 44, 42), (100, 96, 85, 86), (124, 120, 106, 104), (125, 121, 112, 110), (233, 97, 81, 228), (137, 135, 40, 38), (138, 136, 39, 37), (139, 137, 38, 36), (140, 138, 37, 35), (141, 139, 36, 34), (142, 140, 35, 33), (143, 141, 34, 32), (128, 142, 33, 46), (130, 143, 32, 45), (65, 64, 48, 49), (66, 65, 49, 50), (67, 66, 50, 51), (68, 67, 51, 52), (69, 68, 52, 53), (70, 69, 53, 54), (71, 70, 54, 55), (243, 71, 55, 241), (226, 72, 56, 224), (74, 73, 57, 58), (75, 74, 58, 59), (76, 75, 59, 60), (77, 76, 60, 61), (78, 77, 61, 62), (79, 78, 62, 63), (64, 79, 63, 48), (1, 0, 64, 65), (2, 1, 65, 66), (3, 2, 66, 67), (4, 3, 67, 68), (5, 4, 68, 69), (6, 5, 69, 70), (7, 6, 70, 71), (244, 7, 71, 243), (227, 8, 72, 226), (10, 9, 73, 74), (11, 10, 74, 75), (12, 11, 75, 76), (13, 12, 76, 77), (14, 13, 77, 78), (15, 14, 78, 79), (0, 15, 79, 64), (247, 84, 81, 245), (230, 85, 82, 228), (229, 86, 85, 230), (246, 87, 84, 247), (251, 99, 80, 245), (250, 102, 87, 246), (96, 101, 82, 85), (99, 103, 83, 80), (55, 39, 94, 95), (43, 57, 90, 89), (242, 133, 92, 248), (241, 55, 95, 249), (224, 56, 91, 231), (131, 43, 89, 41), (225, 131, 41, 232), (39, 136, 93, 94), (95, 94, 103, 99), (89, 90, 101, 96), (248, 92, 102, 250), (249, 95, 99, 251), (231, 91, 97, 233), (41, 89, 96, 100), (232, 41, 100, 234), (94, 93, 98, 103), (109, 108, 105, 104), (107, 109, 104, 106), (111, 110, 109, 107), (110, 112, 108, 109), (122, 124, 104, 105), (121, 126, 108, 112), (127, 125, 110, 111), (123, 127, 111, 107), (40, 135, 119, 118), (135, 134, 114, 119), (132, 42, 117, 115), (49, 48, 47, 116), (134, 132, 115, 114), (48, 63, 113, 47), (42, 49, 116, 117), (63, 40, 118, 113), (118, 119, 127, 123), (119, 114, 125, 127), (115, 117, 126, 121), (116, 47, 124, 122), (114, 115, 121, 125), (47, 113, 120, 124), (117, 116, 122, 126), (113, 118, 123, 120), (21, 18, 174, 172), (31, 19, 128, 129), (30, 17, 130, 131), (28, 31, 129, 132), (235, 30, 131, 225), (26, 29, 134, 135), (29, 28, 132, 134), (252, 27, 133, 242), (24, 26, 135, 137), (23, 25, 136, 138), (22, 24, 137, 139), (21, 23, 138, 140), (20, 22, 139, 141), (18, 21, 140, 142), (16, 20, 141, 143), (19, 18, 142, 128), (17, 16, 143, 130), (193, 192, 209, 208), (28, 29, 166, 164), (20, 16, 175, 173), (252, 25, 168, 253), (18, 19, 160, 174), (26, 24, 169, 167), (19, 31, 161, 160), (16, 17, 162, 175), (25, 23, 170, 168), (17, 30, 163, 162), (24, 22, 171, 169), (31, 28, 164, 161), (23, 21, 172, 170), (235, 27, 165, 236), (22, 20, 173, 171), (29, 26, 167, 166), (145, 144, 160, 161), (147, 146, 162, 163), (148, 145, 161, 164), (237, 147, 163, 236), (151, 150, 166, 167), (150, 148, 164, 166), (254, 149, 165, 253), (153, 151, 167, 169), (154, 152, 168, 170), (155, 153, 169, 171), (156, 154, 170, 172), (157, 155, 171, 173), (158, 156, 172, 174), (159, 157, 173, 175), (144, 158, 174, 160), (146, 159, 175, 162), (176, 177, 180, 182, 183, 185, 187, 189, 191, 178, 179, 240, 181, 257, 184, 186, 188, 190), (195, 194, 210, 223), (197, 196, 218, 216), (194, 198, 211, 210), (200, 199, 219, 217), (192, 201, 212, 209), (196, 202, 220, 218), (239, 203, 213, 238), (199, 204, 221, 219), (206, 205, 215, 214), (202, 207, 222, 220), (201, 206, 214, 212), (204, 195, 223, 221), (256, 197, 216, 255), (207, 193, 208, 222), (205, 200, 217, 215), (151, 153, 200, 205), (158, 144, 193, 207), (254, 152, 197, 256), (157, 159, 195, 204), (148, 150, 206, 201), (156, 158, 207, 202), (150, 151, 205, 206), (155, 157, 204, 199), (237, 149, 203, 239), (154, 156, 202, 196), (145, 148, 201, 192), (153, 155, 199, 200), (146, 147, 198, 194), (152, 154, 196, 197), (159, 146, 194, 195), (144, 145, 192, 193), (177, 176, 208, 209), (179, 178, 210, 211), (180, 177, 209, 212), (240, 179, 211, 238), (183, 182, 214, 215), (182, 180, 212, 214), (257, 181, 213, 255), (185, 183, 215, 217), (186, 184, 216, 218), (187, 185, 217, 219), (188, 186, 218, 220), (189, 187, 219, 221), (190, 188, 220, 222), (191, 189, 221, 223), (176, 190, 222, 208), (178, 191, 223, 210), (181, 240, 238, 213), (147, 237, 239, 198), (198, 239, 238, 211), (149, 237, 236, 165), (30, 235, 236, 163), (27, 235, 225, 133), (92, 232, 234, 102), (90, 231, 233, 101), (133, 225, 232, 92), (57, 224, 231, 90), (87, 229, 230, 84), (84, 230, 228, 81), (9, 227, 226, 73), (73, 226, 224, 57), (101, 233, 228, 82), (102, 234, 229, 87), (184, 257, 255, 216), (149, 254, 256, 203), (203, 256, 255, 213), (152, 254, 253, 168), (27, 252, 253, 165), (25, 252, 242, 136), (91, 249, 251, 97), (93, 248, 250, 98), (56, 241, 249, 91), (136, 242, 248, 93), (98, 250, 246, 88), (97, 251, 245, 81), (88, 246, 247, 83), (83, 247, 245, 80), (8, 244, 243, 72), (72, 243, 241, 56)])
_uv = me_circle_011.uv_layers.new(name='UVMap')
_uv.uv.foreach_set('vector', [0.0, 0.0, 0.0, 0.0, 0.0, 0.0, 0.0, 0.0, 0.0, 0.0, 0.0, 0.0, 0.0, 0.0, 0.0, 0.0, 0.0, 0.0, 0.0, 0.0, 0.0, 0.0, 0.0, 0.0, 0.0, 0.0, 0.0, 0.0, 0.0, 0.0, 0.0, 0.0, 0.0, 0.0, 0.0, 0.0, 0.0, 0.0, 0.0, 0.0, 0.0, 0.0, 0.0, 0.0, 0.0, 0.0, 0.0, 0.0, 0.0, 0.0, 0.0, 0.0, 0.0, 0.0, 0.0, 0.0, 0.0, 0.0, 0.0, 0.0, 0.0, 0.0, 0.0, 0.0, 0.0, 0.0, 0.0, 0.0, 0.0, 0.0, 0.0, 0.0, 0.0, 0.0, 0.0, 0.0, 0.0, 0.0, 0.0, 0.0, 0.0, 0.0, 0.0, 0.0, 0.0, 0.0, 0.0, 0.0, 0.0, 0.0, 0.0, 0.0, 0.0, 0.0, 0.0, 0.0, 0.0, 0.0, 0.0, 0.0, 0.0, 0.0, 0.0, 0.0, 0.0, 0.0, 0.0, 0.0, 0.0, 0.0, 0.0, 0.0, 0.0, 0.0, 0.0, 0.0, 0.0, 0.0, 0.0, 0.0, 0.0, 0.0, 0.0, 0.0, 0.0, 0.0, 0.0, 0.0, 0.0, 0.0, 0.0, 0.0, 0.0, 0.0, 0.0, 0.0, 0.0, 0.0, 0.0, 0.0, 0.0, 0.0, 0.0, 0.0, 0.0, 0.0, 0.0, 0.0, 0.0, 0.0, 0.0, 0.0, 0.0, 0.0, 0.0, 0.0, 0.0, 0.0, 0.0, 0.0, 0.0, 0.0, 0.0, 0.0, 0.0, 0.0, 0.0, 0.0, 0.0, 0.0, 0.0, 0.0, 0.0, 0.0, 0.0, 0.0, 0.0, 0.0, 0.0, 0.0, 0.0, 0.0, 0.0, 0.0, 0.0, 0.0, 0.0, 0.0, 0.0, 0.0, 0.0, 0.0, 0.0, 0.0, 0.0, 0.0, 0.0, 0.0, 0.0, 0.0, 0.0, 0.0, 0.0, 0.0, 0.0, 0.0, 0.0, 0.0, 0.0, 0.0, 0.0, 0.0, 0.0, 0.0, 0.0, 0.0, 0.0, 0.0, 0.0, 0.0, 0.0, 0.0, 0.0, 0.0, 0.0, 0.0, 0.0, 0.0, 0.0, 0.0, 0.0, 0.0, 0.0, 0.0, 0.0, 0.0, 0.0, 0.0, 0.0, 0.0, 0.0, 0.0, 0.0, 0.0, 0.0, 0.0, 0.0, 0.0, 0.0, 0.0, 0.0, 0.0, 0.0, 0.0, 0.0, 0.0, 0.0, 0.0, 0.0, 0.0, 0.0, 0.0, 0.0, 0.0, 0.0, 0.0, 0.0, 0.0, 0.0, 0.0, 0.0, 0.0, 0.0, 0.0, 0.0, 0.0, 0.0, 0.0, 0.0, 0.0, 0.0, 0.0, 0.0, 0.0, 0.0, 0.0, 0.0, 0.0, 0.0, 0.0, 0.0, 0.0, 0.0, 0.0, 0.0, 0.0, 0.0, 0.0, 0.0, 0.0, 0.0, 0.0, 0.0, 0.0, 0.0, 0.0, 0.0, 0.0, 0.0, 0.0, 0.0, 0.0, 0.0, 0.0, 0.0, 0.0, 0.0, 0.0, 0.0, 0.0, 0.0, 0.0, 0.0, 0.0, 0.0, 0.0, 0.0, 0.0, 0.0, 0.0, 0.0, 0.0, 0.0, 0.0, 0.0, 0.0, 0.0, 0.0, 0.0, 0.0, 0.0, 0.0, 0.0, 0.0, 0.0, 0.0, 0.0, 0.0, 0.0, 0.0, 0.0, 0.0, 0.0, 0.0, 0.0, 0.0, 0.0, 0.0, 0.0, 0.0, 0.0, 0.0, 0.0, 0.0, 0.0, 0.0, 0.0, 0.0, 0.0, 0.0, 0.0, 0.0, 0.0, 0.0, 0.0, 0.0, 0.0, 0.0, 0.0, 0.0, 0.0, 0.0, 0.0, 0.0, 0.0, 0.0, 0.0, 0.0, 0.0, 0.0, 0.0, 0.0, 0.0, 0.0, 0.0, 0.0, 0.0, 0.0, 0.0, 0.0, 0.0, 0.0, 0.0, 0.0, 0.0, 0.0, 0.0, 0.0, 0.0, 0.0, 0.0, 0.0, 0.0, 0.0, 0.0, 0.0, 0.0, 0.0, 0.0, 0.0, 0.0, 0.0, 0.0, 0.0, 0.0, 0.0, 0.0, 0.0, 0.0, 0.0, 0.0, 0.0, 0.0, 0.0, 0.0, 0.0, 0.0, 0.0, 0.0, 0.0, 0.0, 0.0, 0.0, 0.0, 0.0, 0.0, 0.0, 0.0, 0.0, 0.0, 0.0, 0.0, 0.0, 0.0, 0.0, 0.0, 0.0, 0.0, 0.0, 0.0, 0.0, 0.0, 0.0, 0.0, 0.0, 0.0, 0.0, 0.0, 0.0, 0.0, 0.0, 0.0, 0.0, 0.0, 0.0, 0.0, 0.0, 0.0, 0.0, 0.0, 0.0, 0.0, 0.0, 0.0, 0.0, 0.0, 0.0, 0.0, 0.0, 0.0, 0.0, 0.0, 0.0, 0.0, 0.0, 0.0, 0.0, 0.0, 0.0, 0.0, 0.0, 0.0, 0.0, 0.0, 0.0, 0.0, 0.0, 0.0, 0.0, 0.0, 0.0, 0.0, 0.0, 0.0, 0.0, 0.0, 0.0, 0.0, 0.0, 0.0, 0.0, 0.0, 0.0, 0.0, 0.0, 0.0, 0.0, 0.0, 0.0, 0.0, 0.0, 0.0, 0.0, 0.0, 0.0, 0.0, 0.0, 0.0, 0.0, 0.0, 0.0, 0.0, 0.0, 0.0, 0.0, 0.0, 0.0, 0.0, 0.0, 0.0, 0.0, 0.0, 0.0, 0.0, 0.0, 0.0, 0.0, 0.0, 0.0, 0.0, 0.0, 0.0, 0.0, 0.0, 0.0, 0.0, 0.0, 0.0, 0.0, 0.0, 0.0, 0.0, 0.0, 0.0, 0.0, 0.0, 0.0, 0.0, 0.0, 0.0, 0.0, 0.0, 0.0, 0.0, 0.0, 0.0, 0.0, 0.0, 0.0, 0.0, 0.0, 0.0, 0.0, 0.0, 0.0, 0.0, 0.0, 0.0, 0.0, 0.0, 0.0, 0.0, 0.0, 0.0, 0.0, 0.0, 0.0, 0.0, 0.0, 0.0, 0.0, 0.0, 0.0, 0.0, 0.0, 0.0, 0.0, 0.0, 0.0, 0.0, 0.0, 0.0, 0.0, 0.0, 0.0, 0.0, 0.0, 0.0, 0.0, 0.0, 0.0, 0.0, 0.0, 0.0, 0.0, 0.0, 0.0, 0.0, 0.0, 0.0, 0.0, 0.0, 0.0, 0.0, 0.0, 0.0, 0.0, 0.0, 0.0, 0.0, 0.0, 0.0, 0.0, 0.0, 0.0, 0.0, 0.0, 0.0, 0.0, 0.0, 0.0, 0.0, 0.0, 0.0, 0.0, 0.0, 0.0, 0.0, 0.0, 0.0, 0.0, 0.0, 0.0, 0.0, 0.0, 0.0, 0.0, 0.0, 0.0, 0.0, 0.0, 0.0, 0.0, 0.0, 0.0, 0.0, 0.0, 0.0, 0.0, 0.0, 0.0, 0.0, 0.0, 0.0, 0.0, 0.0, 0.0, 0.0, 0.0, 0.0, 0.0, 0.0, 0.0, 0.0, 0.0, 0.0, 0.0, 0.0, 0.0, 0.0, 0.0, 0.0, 0.0, 0.0, 0.0, 0.0, 0.0, 0.0, 0.0, 0.0, 0.0, 0.0, 0.0, 0.0, 0.0, 0.0, 0.0, 0.0, 0.0, 0.0, 0.0, 0.0, 0.0, 0.0, 0.0, 0.0, 0.0, 0.0, 0.0, 0.0, 0.0, 0.0, 0.0, 0.0, 0.0, 0.0, 0.0, 0.0, 0.0, 0.0, 0.0, 0.0, 0.0, 0.0, 0.0, 0.0, 0.0, 0.0, 0.0, 0.0, 0.0, 0.0, 0.0, 0.0, 0.0, 0.0, 0.0, 0.0, 0.0, 0.0, 0.0, 0.0, 0.0, 0.0, 0.0, 0.0, 0.0, 0.0, 0.0, 0.0, 0.0, 0.0, 0.0, 0.0, 0.0, 0.0, 0.0, 0.0, 0.0, 0.0, 0.0, 0.0, 0.0, 0.0, 0.0, 0.0, 0.0, 0.0, 0.0, 0.0, 0.0, 0.0, 0.0, 0.0, 0.0, 0.0, 0.0, 0.0, 0.0, 0.0, 0.0, 0.0, 0.0, 0.0, 0.0, 0.0, 0.0, 0.0, 0.0, 0.0, 0.0, 0.0, 0.0, 0.0, 0.0, 0.0, 0.0, 0.0, 0.0, 0.0, 0.0, 0.0, 0.0, 0.0, 0.0, 0.0, 0.0, 0.0, 0.0, 0.0, 0.0, 0.0, 0.0, 0.0, 0.0, 0.0, 0.0, 0.0, 0.0, 0.0, 0.0, 0.0, 0.0, 0.0, 0.0, 0.0, 0.0, 0.0, 0.0, 0.0, 0.0, 0.0, 0.0, 0.0, 0.0, 0.0, 0.0, 0.0, 0.0, 0.0, 0.0, 0.0, 0.0, 0.0, 0.0, 0.0, 0.0, 0.0, 0.0, 0.0, 0.0, 0.0, 0.0, 0.0, 0.0, 0.0, 0.0, 0.0, 0.0, 0.0, 0.0, 0.0, 0.0, 0.0, 0.0, 0.0, 0.0, 0.0, 0.0, 0.0, 0.0, 0.0, 0.0, 0.0, 0.0, 0.0, 0.0, 0.0, 0.0, 0.0, 0.0, 0.0, 0.0, 0.0, 0.0, 0.0, 0.0, 0.0, 0.0, 0.0, 0.0, 0.0, 0.0, 0.0, 0.0, 0.0, 0.0, 0.0, 0.0, 0.0, 0.0, 0.0, 0.0, 0.0, 0.0, 0.0, 0.0, 0.0, 0.0, 0.0, 0.0, 0.0, 0.0, 0.0, 0.0, 0.0, 0.0, 0.0, 0.0, 0.0, 0.0, 0.0, 0.0, 0.0, 0.0, 0.0, 0.0, 0.0, 0.0, 0.0, 0.0, 0.0, 0.0, 0.0, 0.0, 0.0, 0.0, 0.0, 0.0, 0.0, 0.0, 0.0, 0.0, 0.0, 0.0, 0.0, 0.0, 0.0, 0.0, 0.0, 0.0, 0.0, 0.0, 0.0, 0.0, 0.0, 0.0, 0.0, 0.0, 0.0, 0.0, 0.0, 0.0, 0.0, 0.0, 0.0, 0.0, 0.0, 0.0, 0.0, 0.0, 0.0, 0.0, 0.0, 0.0, 0.0, 0.0, 0.0, 0.0, 0.0, 0.0, 0.0, 0.0, 0.0, 0.0, 0.0, 0.0, 0.0, 0.0, 0.0, 0.0, 0.0, 0.0, 0.0, 0.0, 0.0, 0.0, 0.0, 0.0, 0.0, 0.0, 0.0, 0.0, 0.0, 0.0, 0.0, 0.0, 0.0, 0.0, 0.0, 0.0, 0.0, 0.0, 0.0, 0.0, 0.0, 0.0, 0.0, 0.0, 0.0, 0.0, 0.0, 0.0, 0.0, 0.0, 0.0, 0.0, 0.0, 0.0, 0.0, 0.0, 0.0, 0.0, 0.0, 0.0, 0.0, 0.0, 0.0, 0.0, 0.0, 0.0, 0.0, 0.0, 0.0, 0.0, 0.0, 0.0, 0.0, 0.0, 0.0, 0.0, 0.0, 0.0, 0.0, 0.0, 0.0, 0.0, 0.0, 0.0, 0.0, 0.0, 0.0, 0.0, 0.0, 0.0, 0.0, 0.0, 0.0, 0.0, 0.0, 0.0, 0.0, 0.0, 0.0, 0.0, 0.0, 0.0, 0.0, 0.0, 0.0, 0.0, 0.0, 0.0, 0.0, 0.0, 0.0, 0.0, 0.0, 0.0, 0.0, 0.0, 0.0, 0.0, 0.0, 0.0, 0.0, 0.0, 0.0, 0.0, 0.0, 0.0, 0.0, 0.0, 0.0, 0.0, 0.0, 0.0, 0.0, 0.0, 0.0, 0.0, 0.0, 0.0, 0.0, 0.0, 0.0, 0.0, 0.0, 0.0, 0.0, 0.0, 0.0, 0.0, 0.0, 0.0, 0.0, 0.0, 0.0, 0.0, 0.0, 0.0, 0.0, 0.0, 0.0, 0.0, 0.0, 0.0, 0.0, 0.0, 0.0, 0.0, 0.0, 0.0, 0.0, 0.0, 0.0, 0.0, 0.0, 0.0, 0.0, 0.0, 0.0, 0.0, 0.0, 0.0, 0.0, 0.0, 0.0, 0.0, 0.0, 0.0, 0.0, 0.0, 0.0, 0.0, 0.0, 0.0, 0.0, 0.0, 0.0, 0.0, 0.0, 0.0, 0.0, 0.0, 0.0, 0.0, 0.0, 0.0, 0.0, 0.0, 0.0, 0.0, 0.0, 0.0, 0.0, 0.0, 0.0, 0.0, 0.0, 0.0, 0.0, 0.0, 0.0, 0.0, 0.0, 0.0, 0.0, 0.0, 0.0, 0.0, 0.0, 0.0, 0.0, 0.0, 0.0, 0.0, 0.0, 0.0, 0.0, 0.0, 0.0, 0.0, 0.0, 0.0, 0.0, 0.0, 0.0, 0.0, 0.0, 0.0, 0.0, 0.0, 0.0, 0.0, 0.0, 0.0, 0.0, 0.0, 0.0, 0.0, 0.0, 0.0, 0.0, 0.0, 0.0, 0.0, 0.0, 0.0, 0.0, 0.0, 0.0, 0.0, 0.0, 0.0, 0.0, 0.0, 0.0, 0.0, 0.0, 0.0, 0.0, 0.0, 0.0, 0.0, 0.0, 0.0, 0.0, 0.0, 0.0, 0.0, 0.0, 0.0, 0.0, 0.0, 0.0, 0.0, 0.0, 0.0, 0.0, 0.0, 0.0, 0.0, 0.0, 0.0, 0.0, 0.0, 0.0, 0.0, 0.0, 0.0, 0.0, 0.0, 0.0, 0.0, 0.0, 0.0, 0.0, 0.0, 0.0, 0.0, 0.0, 0.0, 0.0, 0.0, 0.0, 0.0, 0.0, 0.0, 0.0, 0.0, 0.0, 0.0, 0.0, 0.0, 0.0, 0.0, 0.0, 0.0, 0.0, 0.0, 0.0, 0.0, 0.0, 0.0, 0.0, 0.0, 0.0, 0.0, 0.0, 0.0, 0.0, 0.0, 0.0, 0.0, 0.0, 0.0, 0.0, 0.0, 0.0, 0.0, 0.0, 0.0, 0.0, 0.0, 0.0, 0.0, 0.0, 0.0, 0.0, 0.0, 0.0, 0.0, 0.0, 0.0, 0.0, 0.0, 0.0, 0.0, 0.0, 0.0, 0.0, 0.0, 0.0, 0.0, 0.0, 0.0, 0.0, 0.0, 0.0, 0.0, 0.0, 0.0, 0.0, 0.0, 0.0, 0.0, 0.0, 0.0, 0.0, 0.0, 0.0, 0.0, 0.0, 0.0, 0.0, 0.0, 0.0, 0.0, 0.0, 0.0, 0.0, 0.0, 0.0, 0.0, 0.0, 0.0, 0.0, 0.0, 0.0, 0.0, 0.0, 0.0, 0.0, 0.0, 0.0, 0.0, 0.0, 0.0, 0.0, 0.0, 0.0, 0.0, 0.0, 0.0, 0.0, 0.0, 0.0, 0.0, 0.0, 0.0, 0.0, 0.0, 0.0, 0.0, 0.0, 0.0, 0.0, 0.0, 0.0, 0.0, 0.0, 0.0, 0.0, 0.0, 0.0, 0.0, 0.0, 0.0, 0.0, 0.0, 0.0, 0.0, 0.0, 0.0, 0.0, 0.0, 0.0, 0.0, 0.0, 0.0, 0.0, 0.0, 0.0, 0.0, 0.0, 0.0, 0.0, 0.0, 0.0, 0.0, 0.0, 0.0, 0.0, 0.0, 0.0, 0.0, 0.0, 0.0, 0.0, 0.0, 0.0, 0.0, 0.0, 0.0, 0.0, 0.0, 0.0, 0.0, 0.0, 0.0, 0.0, 0.0, 0.0, 0.0, 0.0, 0.0, 0.0, 0.0, 0.0, 0.0, 0.0, 0.0, 0.0, 0.0, 0.0, 0.0, 0.0, 0.0, 0.0, 0.0, 0.0, 0.0, 0.0, 0.0, 0.0, 0.0, 0.0, 0.0, 0.0, 0.0, 0.0, 0.0, 0.0, 0.0, 0.0, 0.0, 0.0, 0.0, 0.0, 0.0, 0.0, 0.0, 0.0, 0.0, 0.0, 0.0, 0.0, 0.0, 0.0, 0.0, 0.0, 0.0, 0.0, 0.0, 0.0, 0.0, 0.0, 0.0, 0.0, 0.0, 0.0, 0.0, 0.0, 0.0, 0.0, 0.0, 0.0, 0.0, 0.0, 0.0, 0.0, 0.0, 0.0, 0.0, 0.0, 0.0, 0.0, 0.0, 0.0, 0.0, 0.0, 0.0, 0.0, 0.0, 0.0, 0.0, 0.0, 0.0, 0.0, 0.0, 0.0, 0.0, 0.0, 0.0, 0.0, 0.0, 0.0, 0.0, 0.0, 0.0, 0.0, 0.0, 0.0, 0.0, 0.0, 0.0, 0.0, 0.0, 0.0, 0.0, 0.0, 0.0, 0.0, 0.0, 0.0, 0.0, 0.0, 0.0, 0.0, 0.0, 0.0, 0.0, 0.0, 0.0, 0.0, 0.0, 0.0, 0.0, 0.0, 0.0, 0.0, 0.0, 0.0, 0.0, 0.0, 0.0, 0.0, 0.0, 0.0, 0.0, 0.0, 0.0, 0.0, 0.0, 0.0, 0.0, 0.0, 0.0, 0.0, 0.0, 0.0, 0.0, 0.0, 0.0, 0.0, 0.0, 0.0, 0.0, 0.0, 0.0, 0.0, 0.0, 0.0, 0.0, 0.0, 0.0, 0.0, 0.0, 0.0, 0.0, 0.0, 0.0, 0.0, 0.0, 0.0, 0.0, 0.0, 0.0, 0.0, 0.0, 0.0, 0.0, 0.0, 0.0, 0.0, 0.0, 0.0, 0.0, 0.0, 0.0, 0.0, 0.0, 0.0, 0.0, 0.0, 0.0, 0.0, 0.0, 0.0, 0.0, 0.0, 0.0, 0.0, 0.0, 0.0, 0.0, 0.0, 0.0, 0.0, 0.0, 0.0, 0.0, 0.0, 0.0, 0.0, 0.0, 0.0, 0.0, 0.0, 0.0, 0.0, 0.0, 0.0, 0.0, 0.0, 0.0, 0.0, 0.0, 0.0, 0.0, 0.0, 0.0, 0.0, 0.0, 0.0, 0.0, 0.0, 0.0, 0.0, 0.0, 0.0, 0.0, 0.0, 0.0, 0.0, 0.0, 0.0, 0.0, 0.0, 0.0, 0.0, 0.0, 0.0, 0.0, 0.0, 0.0, 0.0, 0.0, 0.0, 0.0, 0.0, 0.0, 0.0, 0.0, 0.0, 0.0, 0.0, 0.0, 0.0, 0.0, 0.0, 0.0, 0.0, 0.0, 0.0, 0.0, 0.0, 0.0, 0.0, 0.0, 0.0, 0.0, 0.0, 0.0, 0.0, 0.0, 0.0, 0.0, 0.0, 0.0, 0.0, 0.0, 0.0, 0.0, 0.0, 0.0, 0.0, 0.0, 0.0, 0.0, 0.0, 0.0, 0.0, 0.0, 0.0, 0.0, 0.0, 0.0, 0.0, 0.0, 0.0, 0.0, 0.0, 0.0, 0.0, 0.0, 0.0, 0.0, 0.0, 0.0, 0.0, 0.0, 0.0, 0.0, 0.0, 0.0, 0.0, 0.0, 0.0, 0.0, 0.0, 0.0, 0.0, 0.0, 0.0, 0.0, 0.0, 0.0, 0.0, 0.0, 0.0, 0.0, 0.0, 0.0, 0.0, 0.0, 0.0, 0.0, 0.0, 0.0, 0.0, 0.0, 0.0, 0.0, 0.0, 0.0, 0.0, 0.0, 0.0, 0.0, 0.0, 0.0, 0.0, 0.0, 0.0, 0.0, 0.0, 0.0, 0.0, 0.0, 0.0, 0.0, 0.0, 0.0, 0.0, 0.0, 0.0, 0.0, 0.0, 0.0, 0.0, 0.0, 0.0, 0.0, 0.0, 0.0, 0.0, 0.0, 0.0, 0.0, 0.0, 0.0, 0.0, 0.0, 0.0, 0.0, 0.0, 0.0, 0.0, 0.0, 0.0, 0.0, 0.0, 0.0, 0.0, 0.0, 0.0, 0.0, 0.0, 0.0, 0.0, 0.0, 0.0, 0.0, 0.0, 0.0, 0.0, 0.0, 0.0, 0.0, 0.0, 0.0, 0.0, 0.0, 0.0, 0.0, 0.0, 0.0, 0.0, 0.0, 0.0, 0.0, 0.0, 0.0, 0.0, 0.0, 0.0, 0.0, 0.0, 0.0, 0.0, 0.0, 0.0, 0.0, 0.0, 0.0, 0.0, 0.0, 0.0, 0.0, 0.0, 0.0, 0.0, 0.0, 0.0, 0.0, 0.0, 0.0, 0.0, 0.0, 0.0, 0.0, 0.0, 0.0, 0.0, 0.0, 0.0, 0.0, 0.0, 0.0, 0.0, 0.0, 0.0, 0.0, 0.0, 0.0, 0.0, 0.0, 0.0, 0.0, 0.0, 0.0, 0.0, 0.0, 0.0, 0.0, 0.0, 0.0, 0.0, 0.0, 0.0])
me_circle_011.use_remesh_preserve_volume = False
me_circle_011.use_remesh_preserve_attributes = False
me_circle_011.use_mirror_vertex_groups = False
me_circle_011.update()
me_circle_012 = bpy.data.meshes.new('Circle.012')
me_circle_012.from_pydata([(0.001598, -0.001472, 0.002705), (0.0009117, -0.001976, 0.002705), (8.506e-05, -0.002179, 0.002705), (-0.0007563, -0.00205, 0.002705), (-0.001484, -0.001609, 0.002705), (-0.001988, -0.0009232, 0.002705), (-0.002191, -9.658e-05, 0.002705), (-0.002062, 0.0007448, 0.002705), (-0.001621, 0.001473, 0.003885), (-0.0009353, 0.001977, 0.002705), (-0.0001087, 0.00218, 0.002705), (0.0007327, 0.002051, 0.002705), (0.001461, 0.00161, 0.002705), (0.001965, 0.0009238, 0.002705), (0.002168, 9.718e-05, 0.002705), (0.002039, -0.0007442, 0.002705), (0.002514, 0.006956, 0.001179), (-0.0003404, 0.007393, 0.001179), (-0.005007, -0.005459, 0.001179), (-0.002537, -0.006955, 0.001179), (0.004983, 0.00546, 0.001179), (-0.006716, -0.003132, 0.001179), (0.006692, 0.003133, 0.001179), (-0.007404, -0.0003283, 0.001179), (0.007381, 0.0003289, 0.001179), (-0.006967, 0.002526, 0.001179), (0.006944, -0.002525, 0.001179), (-0.005472, 0.004995, 0.00236), (0.003121, -0.006704, 0.001179), (0.005448, -0.004995, 0.001179), (-0.003144, 0.006704, 0.001179), (0.0003168, -0.007392, 0.001179), (0.002514, 0.006956, 0.002629), (-0.005007, -0.005459, 0.002629), (0.004983, 0.00546, 0.002629), (-0.006716, -0.003132, 0.002629), (0.006692, 0.003133, 0.002629), (-0.007404, -0.0003283, 0.002629), (0.007381, 0.0003289, 0.002629), (-0.006967, 0.002526, 0.002629), (0.006944, -0.002525, 0.002629), (-0.006056, 0.009368, 0.001179), (0.003121, -0.006704, 0.002629), (-0.003144, 0.006704, 0.002629), (0.0003168, -0.007392, 0.002629), (-0.0003404, 0.007393, 0.002629), (-0.002537, -0.006955, 0.002629), (0.006203, -0.005685, 0.002705), (0.005448, -0.004995, 0.002705), (0.003121, -0.006704, 0.002705), (0.0003168, -0.007392, 0.002705), (-0.002537, -0.006955, 0.002705), (-0.005007, -0.005459, 0.002705), (-0.006716, -0.003132, 0.002705), (-0.007404, -0.0003283, 0.002705), (-0.006967, 0.002526, 0.002705), (-0.005472, 0.004995, 0.003885), (-0.003144, 0.006704, 0.002705), (-0.0003404, 0.007393, 0.002705), (0.002514, 0.006956, 0.002705), (0.004983, 0.00546, 0.002705), (0.006692, 0.003133, 0.002705), (0.007381, 0.0003289, 0.002705), (0.006944, -0.002525, 0.002705), (0.003998, -0.003668, 0.002705), (0.002289, -0.004923, 0.002705), (0.0002295, -0.005429, 0.002705), (-0.001866, -0.005108, 0.002705), (-0.00368, -0.004009, 0.002705), (-0.004935, -0.0023, 0.002705), (-0.005441, -0.000241, 0.002705), (-0.00512, 0.001855, 0.002705), (-0.004021, 0.003669, 0.003885), (-0.002312, 0.004924, 0.002705), (-0.0002532, 0.005429, 0.002705), (0.001843, 0.005108, 0.002705), (0.003656, 0.00401, 0.002705), (0.004912, 0.002301, 0.002705), (0.005417, 0.0002416, 0.002705), (0.005096, -0.001854, 0.002705), (-0.06519, 0.05579, 0.002705), (-0.06347, 0.05806, 0.003885), (-0.06137, 0.05997, 0.002705), (-0.06519, 0.05579, 0.002629), (-0.06347, 0.05806, 0.003809), (-0.06137, 0.05997, 0.002629), (-0.06137, 0.05997, 0.001179), (-0.06347, 0.05806, 0.00236), (-0.06519, 0.05579, 0.001179), (-0.006056, 0.009368, 0.002629), (-0.006056, 0.009368, 0.002705), (-0.008383, 0.007659, 0.003885), (-0.008383, 0.007659, 0.00236), (-0.009879, 0.005189, 0.001179), (-0.009879, 0.005189, 0.002629), (-0.009879, 0.005189, 0.002705), (-0.06519, 0.05579, 0.002629), (-0.06347, 0.05806, 0.00236), (-0.06137, 0.05997, 0.002705), (-0.06137, 0.05997, 0.001179), (-0.06519, 0.05579, 0.002705), (-0.06519, 0.05579, 0.001179), (-0.06347, 0.05806, 0.003885), (-0.06137, 0.05997, 0.002629), (0.02054, -0.0188, 0.002705), (0.01821, -0.02051, 0.002705), (0.02204, -0.01633, 0.002705), (0.02204, -0.01633, 0.002629), (0.01821, -0.02051, 0.002629), (0.02054, -0.0188, 0.002629), (0.02054, -0.0188, 0.001179), (0.02204, -0.01633, 0.001179), (0.01821, -0.02051, 0.001179), (0.007699, -0.003216, 0.002705), (0.006203, -0.005685, 0.001179), (0.003876, -0.007394, 0.001179), (0.003876, -0.007394, 0.002705), (0.003876, -0.007394, 0.002629), (0.007699, -0.003216, 0.002629), (0.007699, -0.003216, 0.001179), (0.02132, -0.01568, 0.002705), (0.0175, -0.01986, 0.001179), (0.0175, -0.01986, 0.002705), (0.02132, -0.01568, 0.002629), (0.01982, -0.01815, 0.002705), (0.01982, -0.01815, 0.001179), (0.0175, -0.01986, 0.002629), (0.02132, -0.01568, 0.001179), (-0.005546, 0.004872, 0.003826), (-0.005546, 0.004872, 0.002301), (-0.004076, 0.003578, 0.003826), (-0.001643, 0.001436, 0.003826), (-0.06356, 0.05795, 0.003826), (-0.06356, 0.05795, 0.002301), (-0.06356, 0.05795, 0.00375), (-0.008458, 0.007535, 0.002301), (-0.008458, 0.007535, 0.003826), (-0.06356, 0.05795, 0.003826), (-0.06356, 0.05795, 0.002301), (-0.005355, 0.005081, 0.003826), (-0.005355, 0.005081, 0.002301), (-0.003936, 0.003731, 0.003826), (-0.001587, 0.001498, 0.003826), (-0.06337, 0.05816, 0.003826), (-0.06337, 0.05816, 0.002301), (-0.06337, 0.05816, 0.00375), (-0.008266, 0.007744, 0.003826), (-0.008266, 0.007744, 0.002301), (-0.06337, 0.05816, 0.002301), (-0.06337, 0.05816, 0.003826)], [], [(0, 1, 2, 3, 4, 5, 6, 7, 131, 8, 142, 9, 10, 11, 12, 13, 14, 15), (45, 32, 59, 58), (46, 33, 52, 51), (32, 34, 60, 59), (33, 35, 53, 52), (34, 36, 61, 60), (35, 37, 54, 53), (36, 38, 62, 61), (37, 39, 55, 54), (38, 40, 63, 62), (95, 94, 96, 100), (120, 123, 107, 106), (126, 122, 105, 108), (96, 101, 88, 83), (42, 44, 50, 49), (43, 45, 58, 57), (44, 46, 51, 50), (31, 19, 46, 44), (30, 17, 45, 43), (28, 31, 44, 42), (148, 99, 86, 144), (124, 120, 106, 104), (125, 121, 112, 110), (99, 103, 85, 86), (24, 26, 40, 38), (23, 25, 39, 37), (22, 24, 38, 36), (21, 23, 37, 35), (20, 22, 36, 34), (18, 21, 35, 33), (16, 20, 34, 32), (19, 18, 33, 46), (17, 16, 32, 45), (65, 64, 48, 49), (66, 65, 49, 50), (67, 66, 50, 51), (68, 67, 51, 52), (69, 68, 52, 53), (70, 69, 53, 54), (71, 70, 54, 55), (130, 71, 55, 128), (141, 72, 56, 139), (74, 73, 57, 58), (75, 74, 58, 59), (76, 75, 59, 60), (77, 76, 60, 61), (78, 77, 61, 62), (79, 78, 62, 63), (64, 79, 63, 48), (1, 0, 64, 65), (2, 1, 65, 66), (3, 2, 66, 67), (4, 3, 67, 68), (5, 4, 68, 69), (6, 5, 69, 70), (7, 6, 70, 71), (131, 7, 71, 130), (142, 8, 72, 141), (10, 9, 73, 74), (11, 10, 74, 75), (12, 11, 75, 76), (13, 12, 76, 77), (14, 13, 77, 78), (15, 14, 78, 79), (0, 15, 79, 64), (134, 84, 81, 132), (145, 85, 82, 143), (144, 86, 85, 145), (133, 87, 84, 134), (149, 102, 81, 143), (137, 100, 80, 132), (138, 97, 87, 133), (103, 98, 82, 85), (55, 39, 94, 95), (43, 57, 90, 89), (129, 27, 92, 135), (128, 55, 95, 136), (139, 56, 91, 146), (30, 43, 89, 41), (140, 30, 41, 147), (39, 25, 93, 94), (94, 93, 101, 96), (147, 41, 99, 148), (41, 89, 103, 99), (146, 91, 102, 149), (136, 95, 100, 137), (135, 92, 97, 138), (89, 90, 98, 103), (109, 108, 105, 104), (107, 109, 104, 106), (111, 110, 109, 107), (110, 112, 108, 109), (122, 124, 104, 105), (121, 126, 108, 112), (127, 125, 110, 111), (123, 127, 111, 107), (40, 26, 119, 118), (26, 29, 114, 119), (28, 42, 117, 115), (49, 48, 47, 116), (29, 28, 115, 114), (48, 63, 113, 47), (42, 49, 116, 117), (63, 40, 118, 113), (118, 119, 127, 123), (119, 114, 125, 127), (115, 117, 126, 121), (116, 47, 124, 122), (114, 115, 121, 125), (47, 113, 120, 124), (117, 116, 122, 126), (113, 118, 123, 120), (100, 96, 83, 80), (93, 135, 138, 101), (91, 136, 137, 102), (56, 128, 136, 91), (25, 129, 135, 93), (101, 138, 133, 88), (102, 137, 132, 81), (88, 133, 134, 83), (83, 134, 132, 80), (8, 131, 130, 72), (72, 130, 128, 56), (90, 146, 149, 98), (92, 147, 148, 97), (27, 140, 147, 92), (57, 139, 146, 90), (98, 149, 143, 82), (87, 144, 145, 84), (84, 145, 143, 81), (9, 142, 141, 73), (73, 141, 139, 57), (97, 148, 144, 87)])
_uv = me_circle_012.uv_layers.new(name='UVMap')
_uv.uv.foreach_set('vector', [0.0, 0.0, 0.0, 0.0, 0.0, 0.0, 0.0, 0.0, 0.0, 0.0, 0.0, 0.0, 0.0, 0.0, 0.0, 0.0, 0.0, 0.0, 0.0, 0.0, 0.0, 0.0, 0.0, 0.0, 0.0, 0.0, 0.0, 0.0, 0.0, 0.0, 0.0, 0.0, 0.0, 0.0, 0.0, 0.0, 0.0, 0.0, 0.0, 0.0, 0.0, 0.0, 0.0, 0.0, 0.0, 0.0, 0.0, 0.0, 0.0, 0.0, 0.0, 0.0, 0.0, 0.0, 0.0, 0.0, 0.0, 0.0, 0.0, 0.0, 0.0, 0.0, 0.0, 0.0, 0.0, 0.0, 0.0, 0.0, 0.0, 0.0, 0.0, 0.0, 0.0, 0.0, 0.0, 0.0, 0.0, 0.0, 0.0, 0.0, 0.0, 0.0, 0.0, 0.0, 0.0, 0.0, 0.0, 0.0, 0.0, 0.0, 0.0, 0.0, 0.0, 0.0, 0.0, 0.0, 0.0, 0.0, 0.0, 0.0, 0.0, 0.0, 0.0, 0.0, 0.0, 0.0, 0.0, 0.0, 0.0, 0.0, 0.0, 0.0, 0.0, 0.0, 0.0, 0.0, 0.0, 0.0, 0.0, 0.0, 0.0, 0.0, 0.0, 0.0, 0.0, 0.0, 0.0, 0.0, 0.0, 0.0, 0.0, 0.0, 0.0, 0.0, 0.0, 0.0, 0.0, 0.0, 0.0, 0.0, 0.0, 0.0, 0.0, 0.0, 0.0, 0.0, 0.0, 0.0, 0.0, 0.0, 0.0, 0.0, 0.0, 0.0, 0.0, 0.0, 0.0, 0.0, 0.0, 0.0, 0.0, 0.0, 0.0, 0.0, 0.0, 0.0, 0.0, 0.0, 0.0, 0.0, 0.0, 0.0, 0.0, 0.0, 0.0, 0.0, 0.0, 0.0, 0.0, 0.0, 0.0, 0.0, 0.0, 0.0, 0.0, 0.0, 0.0, 0.0, 0.0, 0.0, 0.0, 0.0, 0.0, 0.0, 0.0, 0.0, 0.0, 0.0, 0.0, 0.0, 0.0, 0.0, 0.0, 0.0, 0.0, 0.0, 0.0, 0.0, 0.0, 0.0, 0.0, 0.0, 0.0, 0.0, 0.0, 0.0, 0.0, 0.0, 0.0, 0.0, 0.0, 0.0, 0.0, 0.0, 0.0, 0.0, 0.0, 0.0, 0.0, 0.0, 0.0, 0.0, 0.0, 0.0, 0.0, 0.0, 0.0, 0.0, 0.0, 0.0, 0.0, 0.0, 0.0, 0.0, 0.0, 0.0, 0.0, 0.0, 0.0, 0.0, 0.0, 0.0, 0.0, 0.0, 0.0, 0.0, 0.0, 0.0, 0.0, 0.0, 0.0, 0.0, 0.0, 0.0, 0.0, 0.0, 0.0, 0.0, 0.0, 0.0, 0.0, 0.0, 0.0, 0.0, 0.0, 0.0, 0.0, 0.0, 0.0, 0.0, 0.0, 0.0, 0.0, 0.0, 0.0, 0.0, 0.0, 0.0, 0.0, 0.0, 0.0, 0.0, 0.0, 0.0, 0.0, 0.0, 0.0, 0.0, 0.0, 0.0, 0.0, 0.0, 0.0, 0.0, 0.0, 0.0, 0.0, 0.0, 0.0, 0.0, 0.0, 0.0, 0.0, 0.0, 0.0, 0.0, 0.0, 0.0, 0.0, 0.0, 0.0, 0.0, 0.0, 0.0, 0.0, 0.0, 0.0, 0.0, 0.0, 0.0, 0.0, 0.0, 0.0, 0.0, 0.0, 0.0, 0.0, 0.0, 0.0, 0.0, 0.0, 0.0, 0.0, 0.0, 0.0, 0.0, 0.0, 0.0, 0.0, 0.0, 0.0, 0.0, 0.0, 0.0, 0.0, 0.0, 0.0, 0.0, 0.0, 0.0, 0.0, 0.0, 0.0, 0.0, 0.0, 0.0, 0.0, 0.0, 0.0, 0.0, 0.0, 0.0, 0.0, 0.0, 0.0, 0.0, 0.0, 0.0, 0.0, 0.0, 0.0, 0.0, 0.0, 0.0, 0.0, 0.0, 0.0, 0.0, 0.0, 0.0, 0.0, 0.0, 0.0, 0.0, 0.0, 0.0, 0.0, 0.0, 0.0, 0.0, 0.0, 0.0, 0.0, 0.0, 0.0, 0.0, 0.0, 0.0, 0.0, 0.0, 0.0, 0.0, 0.0, 0.0, 0.0, 0.0, 0.0, 0.0, 0.0, 0.0, 0.0, 0.0, 0.0, 0.0, 0.0, 0.0, 0.0, 0.0, 0.0, 0.0, 0.0, 0.0, 0.0, 0.0, 0.0, 0.0, 0.0, 0.0, 0.0, 0.0, 0.0, 0.0, 0.0, 0.0, 0.0, 0.0, 0.0, 0.0, 0.0, 0.0, 0.0, 0.0, 0.0, 0.0, 0.0, 0.0, 0.0, 0.0, 0.0, 0.0, 0.0, 0.0, 0.0, 0.0, 0.0, 0.0, 0.0, 0.0, 0.0, 0.0, 0.0, 0.0, 0.0, 0.0, 0.0, 0.0, 0.0, 0.0, 0.0, 0.0, 0.0, 0.0, 0.0, 0.0, 0.0, 0.0, 0.0, 0.0, 0.0, 0.0, 0.0, 0.0, 0.0, 0.0, 0.0, 0.0, 0.0, 0.0, 0.0, 0.0, 0.0, 0.0, 0.0, 0.0, 0.0, 0.0, 0.0, 0.0, 0.0, 0.0, 0.0, 0.0, 0.0, 0.0, 0.0, 0.0, 0.0, 0.0, 0.0, 0.0, 0.0, 0.0, 0.0, 0.0, 0.0, 0.0, 0.0, 0.0, 0.0, 0.0, 0.0, 0.0, 0.0, 0.0, 0.0, 0.0, 0.0, 0.0, 0.0, 0.0, 0.0, 0.0, 0.0, 0.0, 0.0, 0.0, 0.0, 0.0, 0.0, 0.0, 0.0, 0.0, 0.0, 0.0, 0.0, 0.0, 0.0, 0.0, 0.0, 0.0, 0.0, 0.0, 0.0, 0.0, 0.0, 0.0, 0.0, 0.0, 0.0, 0.0, 0.0, 0.0, 0.0, 0.0, 0.0, 0.0, 0.0, 0.0, 0.0, 0.0, 0.0, 0.0, 0.0, 0.0, 0.0, 0.0, 0.0, 0.0, 0.0, 0.0, 0.0, 0.0, 0.0, 0.0, 0.0, 0.0, 0.0, 0.0, 0.0, 0.0, 0.0, 0.0, 0.0, 0.0, 0.0, 0.0, 0.0, 0.0, 0.0, 0.0, 0.0, 0.0, 0.0, 0.0, 0.0, 0.0, 0.0, 0.0, 0.0, 0.0, 0.0, 0.0, 0.0, 0.0, 0.0, 0.0, 0.0, 0.0, 0.0, 0.0, 0.0, 0.0, 0.0, 0.0, 0.0, 0.0, 0.0, 0.0, 0.0, 0.0, 0.0, 0.0, 0.0, 0.0, 0.0, 0.0, 0.0, 0.0, 0.0, 0.0, 0.0, 0.0, 0.0, 0.0, 0.0, 0.0, 0.0, 0.0, 0.0, 0.0, 0.0, 0.0, 0.0, 0.0, 0.0, 0.0, 0.0, 0.0, 0.0, 0.0, 0.0, 0.0, 0.0, 0.0, 0.0, 0.0, 0.0, 0.0, 0.0, 0.0, 0.0, 0.0, 0.0, 0.0, 0.0, 0.0, 0.0, 0.0, 0.0, 0.0, 0.0, 0.0, 0.0, 0.0, 0.0, 0.0, 0.0, 0.0, 0.0, 0.0, 0.0, 0.0, 0.0, 0.0, 0.0, 0.0, 0.0, 0.0, 0.0, 0.0, 0.0, 0.0, 0.0, 0.0, 0.0, 0.0, 0.0, 0.0, 0.0, 0.0, 0.0, 0.0, 0.0, 0.0, 0.0, 0.0, 0.0, 0.0, 0.0, 0.0, 0.0, 0.0, 0.0, 0.0, 0.0, 0.0, 0.0, 0.0, 0.0, 0.0, 0.0, 0.0, 0.0, 0.0, 0.0, 0.0, 0.0, 0.0, 0.0, 0.0, 0.0, 0.0, 0.0, 0.0, 0.0, 0.0, 0.0, 0.0, 0.0, 0.0, 0.0, 0.0, 0.0, 0.0, 0.0, 0.0, 0.0, 0.0, 0.0, 0.0, 0.0, 0.0, 0.0, 0.0, 0.0, 0.0, 0.0, 0.0, 0.0, 0.0, 0.0, 0.0, 0.0, 0.0, 0.0, 0.0, 0.0, 0.0, 0.0, 0.0, 0.0, 0.0, 0.0, 0.0, 0.0, 0.0, 0.0, 0.0, 0.0, 0.0, 0.0, 0.0, 0.0, 0.0, 0.0, 0.0, 0.0, 0.0, 0.0, 0.0, 0.0, 0.0, 0.0, 0.0, 0.0, 0.0, 0.0, 0.0, 0.0, 0.0, 0.0, 0.0, 0.0, 0.0, 0.0, 0.0, 0.0, 0.0, 0.0, 0.0, 0.0, 0.0, 0.0, 0.0, 0.0, 0.0, 0.0, 0.0, 0.0, 0.0, 0.0, 0.0, 0.0, 0.0, 0.0, 0.0, 0.0, 0.0, 0.0, 0.0, 0.0, 0.0, 0.0, 0.0, 0.0, 0.0, 0.0, 0.0, 0.0, 0.0, 0.0, 0.0, 0.0, 0.0, 0.0, 0.0, 0.0, 0.0, 0.0, 0.0, 0.0, 0.0, 0.0, 0.0, 0.0, 0.0, 0.0, 0.0, 0.0, 0.0, 0.0, 0.0, 0.0, 0.0, 0.0, 0.0, 0.0, 0.0, 0.0, 0.0, 0.0, 0.0, 0.0, 0.0, 0.0, 0.0, 0.0, 0.0, 0.0, 0.0, 0.0, 0.0, 0.0, 0.0, 0.0, 0.0, 0.0, 0.0, 0.0, 0.0, 0.0, 0.0, 0.0, 0.0, 0.0, 0.0, 0.0, 0.0, 0.0, 0.0, 0.0, 0.0, 0.0, 0.0, 0.0, 0.0, 0.0, 0.0, 0.0, 0.0, 0.0, 0.0, 0.0, 0.0, 0.0, 0.0, 0.0, 0.0, 0.0, 0.0, 0.0, 0.0, 0.0, 0.0, 0.0, 0.0, 0.0, 0.0, 0.0, 0.0, 0.0, 0.0, 0.0, 0.0, 0.0, 0.0, 0.0, 0.0, 0.0, 0.0, 0.0, 0.0, 0.0, 0.0, 0.0, 0.0, 0.0, 0.0, 0.0, 0.0, 0.0, 0.0, 0.0, 0.0, 0.0, 0.0, 0.0, 0.0, 0.0, 0.0, 0.0, 0.0, 0.0, 0.0, 0.0, 0.0, 0.0, 0.0, 0.0, 0.0, 0.0, 0.0, 0.0, 0.0, 0.0, 0.0, 0.0, 0.0, 0.0, 0.0, 0.0, 0.0, 0.0, 0.0, 0.0, 0.0, 0.0, 0.0, 0.0, 0.0, 0.0, 0.0, 0.0, 0.0, 0.0, 0.0, 0.0, 0.0, 0.0, 0.0, 0.0, 0.0, 0.0, 0.0, 0.0, 0.0, 0.0, 0.0, 0.0, 0.0, 0.0, 0.0, 0.0, 0.0, 0.0, 0.0, 0.0, 0.0, 0.0, 0.0, 0.0, 0.0, 0.0, 0.0, 0.0, 0.0, 0.0, 0.0, 0.0, 0.0, 0.0, 0.0, 0.0, 0.0, 0.0, 0.0, 0.0, 0.0, 0.0, 0.0, 0.0, 0.0, 0.0, 0.0, 0.0, 0.0, 0.0, 0.0, 0.0, 0.0, 0.0, 0.0, 0.0, 0.0, 0.0, 0.0, 0.0, 0.0, 0.0, 0.0, 0.0, 0.0, 0.0, 0.0, 0.0, 0.0, 0.0, 0.0, 0.0, 0.0, 0.0, 0.0])
me_circle_012.use_remesh_preserve_volume = False
me_circle_012.use_remesh_preserve_attributes = False
me_circle_012.use_mirror_vertex_groups = False
me_circle_012.update()
me_circle_013 = bpy.data.meshes.new('Circle.013')
me_circle_013.from_pydata([(7.691e-06, -0.002287, 0.004689), (-0.0008657, -0.002136, 0.004689), (-0.0009696, 0.002061, 0.004689), (-0.0001047, 0.002255, 0.004689), (0.0008726, -0.002093, 0.004689), (-0.001694, 0.00155, 0.004689), (0.001597, -0.001582, 0.004689), (-0.002168, 0.0008013, 0.004689), (0.002071, -0.0008332, 0.004689), (-0.00232, -7.216e-05, 0.004689), (0.002223, 4.024e-05, 0.004689), (-0.002125, -0.000937, 0.005068), (0.001518, 0.00163, 0.004689), (0.002028, 0.0009051, 0.004689), (-0.001615, -0.001662, 0.004689), (0.0007687, 0.002104, 0.004689), (3.017e-05, -0.003196, 0.004066), (-0.001338, 0.002892, 0.004066), (0.001241, -0.002924, 0.004066), (-0.002353, 0.002177, 0.004066), (0.002256, -0.002209, 0.004066), (-0.003016, 0.001128, 0.004066), (0.002919, -0.00116, 0.004066), (-0.003228, -9.464e-05, 0.004066), (0.003131, 6.272e-05, 0.004066), (-0.003792, -0.003008, 0.004689), (0.002144, 0.002288, 0.004066), (-0.002241, -0.00232, 0.004066), (0.001096, 0.002952, 0.004066), (-0.001193, -0.002984, 0.004066), (-0.0001272, 0.003164, 0.004066), (0.003261, 0.001452, 0.004033), (0.002859, 0.001274, 0.004033), (0.002144, 0.002288, 0.004033), (0.001096, 0.002952, 0.004033), (-0.0001272, 0.003164, 0.004033), (-0.001338, 0.002892, 0.004033), (-0.002353, 0.002177, 0.004033), (-0.003016, 0.001128, 0.004033), (-0.003228, -9.464e-05, 0.004033), (-0.002956, -0.001305, 0.004413), (-0.002241, -0.00232, 0.004033), (-0.001193, -0.002984, 0.004033), (3.017e-05, -0.003196, 0.004033), (0.001241, -0.002924, 0.004033), (0.002256, -0.002209, 0.004033), (0.002919, -0.00116, 0.004033), (0.003131, 6.272e-05, 0.004033), (0.002087, 0.0009311, 0.004033), (0.001562, 0.001676, 0.004033), (0.0007917, 0.002164, 0.004033), (-0.0001063, 0.002319, 0.004033), (-0.0009955, 0.002119, 0.004033), (-0.001741, 0.001594, 0.004033), (-0.002228, 0.0008243, 0.004033), (-0.002384, -7.374e-05, 0.004033), (-0.002184, -0.000963, 0.004413), (-0.001659, -0.001708, 0.004033), (-0.0008888, -0.002195, 0.004033), (9.272e-06, -0.002351, 0.004033), (0.0008985, -0.002151, 0.004033), (0.001644, -0.001626, 0.004033), (0.002131, -0.0008562, 0.004033), (0.002287, 4.182e-05, 0.004033), (-0.05519, -0.0237, 0.004135), (-0.05496, -0.02437, 0.004515), (-0.05462, -0.02499, 0.004135), (-0.05519, -0.0237, 0.004154), (-0.05496, -0.02437, 0.004534), (-0.05462, -0.02499, 0.004154), (-0.05462, -0.02499, 0.004513), (-0.05496, -0.02437, 0.004893), (-0.05519, -0.0237, 0.004513), (-0.003792, -0.003008, 0.004066), (-0.003792, -0.003008, 0.004033), (-0.004506, -0.001993, 0.004413), (-0.004506, -0.001993, 0.005068), (-0.004779, -0.0007822, 0.004689), (-0.004779, -0.0007822, 0.004066), (-0.004779, -0.0007822, 0.004033), (-0.05377, -0.02461, 0.004154), (-0.05418, -0.02402, 0.004515), (-0.05434, -0.02333, 0.004513), (-0.05434, -0.02333, 0.004135), (-0.05377, -0.02461, 0.004513), (-0.05377, -0.02461, 0.004135), (-0.05418, -0.02402, 0.004893), (-0.05434, -0.02333, 0.004154), (0.0109, 0.004838, 0.004033), (0.01018, 0.005853, 0.004033), (0.01117, 0.003628, 0.004033), (0.01117, 0.003628, 0.004066), (0.01018, 0.005853, 0.004066), (0.0109, 0.004838, 0.004066), (0.0109, 0.004838, 0.004689), (0.01117, 0.003628, 0.004689), (0.01018, 0.005853, 0.004689), (0.003533, 0.000241, 0.004033), (0.003261, 0.001452, 0.004689), (0.002546, 0.002466, 0.004689), (0.002546, 0.002466, 0.004033), (0.002546, 0.002466, 0.004066), (0.003533, 0.000241, 0.004066), (0.003533, 0.000241, 0.004689), (0.01079, 0.003458, 0.004033), (0.0098, 0.005684, 0.004689), (0.0098, 0.005684, 0.004033), (0.01079, 0.003458, 0.004066), (0.01052, 0.004669, 0.004033), (0.01052, 0.004669, 0.004689), (0.0098, 0.005684, 0.004066), (0.01079, 0.003458, 0.004689), (-0.0001272, 0.003164, 0.004689), (0.001096, 0.002952, 0.004689), (-0.001193, -0.002984, 0.004689), (-0.002241, -0.00232, 0.004689), (0.002144, 0.002288, 0.004689), (-0.002956, -0.001305, 0.005068), (0.002859, 0.001274, 0.004689), (0.003131, 6.272e-05, 0.004689), (-0.003228, -9.464e-05, 0.004689), (0.002919, -0.00116, 0.004689), (-0.003016, 0.001128, 0.004689), (0.002256, -0.002209, 0.004689), (-0.002353, 0.002177, 0.004689), (0.001241, -0.002924, 0.004689), (-0.001338, 0.002892, 0.004689), (3.017e-05, -0.003196, 0.004689), (0.006025, 0.002677, 0.004033), (0.006025, 0.002677, 0.004689), (0.00531, 0.003692, 0.004066), (0.006297, 0.001467, 0.004689), (0.006297, 0.001467, 0.004033), (0.00531, 0.003692, 0.004689), (0.00531, 0.003692, 0.004033), (0.006297, 0.001467, 0.004066), (0.005459, 0.002427, 0.004126), (0.003705, 0.001649, 0.004126), (0.005459, 0.002427, 0.004542), (0.003705, 0.001649, 0.004542), (0.005005, 0.003071, 0.004146), (0.003251, 0.002293, 0.004146), (0.005632, 0.001658, 0.004542), (0.003878, 0.0008802, 0.004542), (0.003878, 0.0008802, 0.004146), (0.003251, 0.002293, 0.004542), (0.003251, 0.002293, 0.004126), (0.003878, 0.0008802, 0.004126), (0.005632, 0.001658, 0.004126), (0.005005, 0.003071, 0.004542), (0.005005, 0.003071, 0.004126), (0.005632, 0.001658, 0.004146), (-0.00292, -0.001356, 0.004394), (-0.00292, -0.001356, 0.005049), (-0.002158, -0.001, 0.004394), (-0.05495, -0.0244, 0.004496), (-0.05495, -0.0244, 0.004874), (-0.05495, -0.0244, 0.004515), (-0.004471, -0.002044, 0.004394), (-0.004471, -0.002044, 0.005049), (-0.05416, -0.02405, 0.004496), (-0.05416, -0.02405, 0.004874), (-0.0021, -0.0009733, 0.005049), (-0.00297, -0.001245, 0.004394), (-0.00297, -0.001245, 0.005049), (-0.002194, -0.0009185, 0.004394), (-0.05497, -0.02434, 0.004496), (-0.05497, -0.02434, 0.004874), (-0.05497, -0.02434, 0.004515), (-0.00452, -0.001933, 0.005049), (-0.00452, -0.001933, 0.004394), (-0.05419, -0.02399, 0.004874), (-0.05419, -0.02399, 0.004496), (-0.002135, -0.0008938, 0.005049)], [], [(29, 16, 43, 42), (30, 17, 36, 35), (16, 18, 44, 43), (17, 19, 37, 36), (18, 20, 45, 44), (19, 21, 38, 37), (20, 22, 46, 45), (21, 23, 39, 38), (22, 24, 47, 46), (87, 82, 72, 67), (104, 107, 91, 90), (110, 106, 89, 92), (161, 84, 70, 156), (26, 28, 34, 33), (27, 29, 42, 41), (28, 30, 35, 34), (113, 112, 30, 28), (115, 114, 29, 27), (116, 113, 28, 26), (84, 80, 69, 70), (108, 104, 90, 88), (109, 105, 96, 94), (160, 81, 65, 155), (121, 119, 24, 22), (122, 120, 23, 21), (123, 121, 22, 20), (124, 122, 21, 19), (125, 123, 20, 18), (126, 124, 19, 17), (127, 125, 18, 16), (112, 126, 17, 30), (114, 127, 16, 29), (49, 48, 32, 33), (50, 49, 33, 34), (51, 50, 34, 35), (52, 51, 35, 36), (53, 52, 36, 37), (54, 53, 37, 38), (55, 54, 38, 39), (165, 55, 39, 163), (154, 56, 40, 152), (58, 57, 41, 42), (59, 58, 42, 43), (60, 59, 43, 44), (61, 60, 44, 45), (62, 61, 45, 46), (63, 62, 46, 47), (48, 63, 47, 32), (168, 68, 65, 166), (157, 69, 66, 155), (156, 70, 69, 157), (167, 71, 68, 168), (172, 83, 64, 166), (171, 86, 71, 167), (80, 85, 66, 69), (83, 87, 67, 64), (39, 23, 78, 79), (27, 41, 74, 73), (164, 117, 76, 169), (163, 39, 79, 170), (152, 40, 75, 158), (115, 27, 73, 25), (153, 115, 25, 159), (23, 120, 77, 78), (79, 78, 87, 83), (73, 74, 85, 80), (169, 76, 86, 171), (170, 79, 83, 172), (158, 75, 81, 160), (25, 73, 80, 84), (159, 25, 84, 161), (78, 77, 82, 87), (93, 92, 89, 88), (91, 93, 88, 90), (95, 94, 93, 91), (94, 96, 92, 93), (106, 108, 88, 89), (105, 110, 92, 96), (111, 109, 94, 95), (107, 111, 95, 91), (24, 119, 103, 102), (119, 118, 98, 103), (116, 26, 101, 99), (33, 32, 31, 100), (118, 116, 99, 98), (32, 47, 97, 31), (26, 33, 100, 101), (47, 24, 102, 97), (135, 131, 111, 107), (131, 129, 109, 111), (133, 130, 110, 105), (134, 128, 108, 106), (129, 133, 105, 109), (128, 132, 104, 108), (130, 134, 106, 110), (132, 135, 107, 104), (63, 10, 8, 62), (15, 3, 112, 113), (14, 1, 114, 115), (12, 15, 113, 116), (162, 14, 115, 153), (10, 13, 118, 119), (13, 12, 116, 118), (173, 11, 117, 164), (8, 10, 119, 121), (7, 9, 120, 122), (6, 8, 121, 123), (5, 7, 122, 124), (4, 6, 123, 125), (2, 5, 124, 126), (0, 4, 125, 127), (3, 2, 126, 112), (1, 0, 127, 114), (55, 9, 7, 54), (48, 13, 10, 63), (165, 173, 9, 55), (50, 15, 12, 49), (58, 1, 14, 57), (49, 12, 13, 48), (53, 5, 2, 52), (59, 0, 1, 58), (52, 2, 3, 51), (60, 4, 0, 59), (51, 3, 15, 50), (61, 6, 4, 60), (54, 7, 5, 53), (62, 8, 6, 61), (154, 162, 11, 56), (103, 98, 139, 143), (133, 129, 138, 149), (102, 103, 143, 144), (97, 102, 144, 147), (132, 128, 136, 148), (101, 100, 146, 141), (134, 130, 140, 150), (31, 97, 147, 137), (147, 144, 151, 148), (141, 146, 150, 140), (137, 147, 148, 136), (139, 145, 149, 138), (146, 137, 136, 150), (145, 141, 140, 149), (143, 139, 138, 142), (144, 143, 142, 151), (128, 134, 150, 136), (99, 101, 141, 145), (130, 133, 149, 140), (100, 31, 137, 146), (129, 131, 142, 138), (98, 99, 145, 139), (131, 135, 151, 142), (135, 132, 148, 151), (57, 14, 162, 154), (11, 162, 153, 117), (76, 159, 161, 86), (74, 158, 160, 85), (117, 153, 159, 76), (41, 152, 158, 74), (71, 156, 157, 68), (68, 157, 155, 65), (57, 154, 152, 41), (85, 160, 155, 66), (86, 161, 156, 71), (56, 11, 173, 165), (9, 173, 164, 120), (75, 170, 172, 81), (77, 169, 171, 82), (40, 163, 170, 75), (120, 164, 169, 77), (82, 171, 167, 72), (81, 172, 166, 65), (72, 167, 168, 67), (67, 168, 166, 64), (56, 165, 163, 40)])
_uv = me_circle_013.uv_layers.new(name='UVMap')
_uv.uv.foreach_set('vector', [0.0, 0.0, 0.0, 0.0, 0.0, 0.0, 0.0, 0.0, 0.0, 0.0, 0.0, 0.0, 0.0, 0.0, 0.0, 0.0, 0.0, 0.0, 0.0, 0.0, 0.0, 0.0, 0.0, 0.0, 0.0, 0.0, 0.0, 0.0, 0.0, 0.0, 0.0, 0.0, 0.0, 0.0, 0.0, 0.0, 0.0, 0.0, 0.0, 0.0, 0.0, 0.0, 0.0, 0.0, 0.0, 0.0, 0.0, 0.0, 0.0, 0.0, 0.0, 0.0, 0.0, 0.0, 0.0, 0.0, 0.0, 0.0, 0.0, 0.0, 0.0, 0.0, 0.0, 0.0, 0.0, 0.0, 0.0, 0.0, 0.0, 0.0, 0.0, 0.0, 0.0, 0.0, 0.0, 0.0, 0.0, 0.0, 0.0, 0.0, 0.0, 0.0, 0.0, 0.0, 0.0, 0.0, 0.0, 0.0, 0.0, 0.0, 0.0, 0.0, 0.0, 0.0, 0.0, 0.0, 0.0, 0.0, 0.0, 0.0, 0.0, 0.0, 0.0, 0.0, 0.0, 0.0, 0.0, 0.0, 0.0, 0.0, 0.0, 0.0, 0.0, 0.0, 0.0, 0.0, 0.0, 0.0, 0.0, 0.0, 0.0, 0.0, 0.0, 0.0, 0.0, 0.0, 0.0, 0.0, 0.0, 0.0, 0.0, 0.0, 0.0, 0.0, 0.0, 0.0, 0.0, 0.0, 0.0, 0.0, 0.0, 0.0, 0.0, 0.0, 0.0, 0.0, 0.0, 0.0, 0.0, 0.0, 0.0, 0.0, 0.0, 0.0, 0.0, 0.0, 0.0, 0.0, 0.0, 0.0, 0.0, 0.0, 0.0, 0.0, 0.0, 0.0, 0.0, 0.0, 0.0, 0.0, 0.0, 0.0, 0.0, 0.0, 0.0, 0.0, 0.0, 0.0, 0.0, 0.0, 0.0, 0.0, 0.0, 0.0, 0.0, 0.0, 0.0, 0.0, 0.0, 0.0, 0.0, 0.0, 0.0, 0.0, 0.0, 0.0, 0.0, 0.0, 0.0, 0.0, 0.0, 0.0, 0.0, 0.0, 0.0, 0.0, 0.0, 0.0, 0.0, 0.0, 0.0, 0.0, 0.0, 0.0, 0.0, 0.0, 0.0, 0.0, 0.0, 0.0, 0.0, 0.0, 0.0, 0.0, 0.0, 0.0, 0.0, 0.0, 0.0, 0.0, 0.0, 0.0, 0.0, 0.0, 0.0, 0.0, 0.0, 0.0, 0.0, 0.0, 0.0, 0.0, 0.0, 0.0, 0.0, 0.0, 0.0, 0.0, 0.0, 0.0, 0.0, 0.0, 0.0, 0.0, 0.0, 0.0, 0.0, 0.0, 0.0, 0.0, 0.0, 0.0, 0.0, 0.0, 0.0, 0.0, 0.0, 0.0, 0.0, 0.0, 0.0, 0.0, 0.0, 0.0, 0.0, 0.0, 0.0, 0.0, 0.0, 0.0, 0.0, 0.0, 0.0, 0.0, 0.0, 0.0, 0.0, 0.0, 0.0, 0.0, 0.0, 0.0, 0.0, 0.0, 0.0, 0.0, 0.0, 0.0, 0.0, 0.0, 0.0, 0.0, 0.0, 0.0, 0.0, 0.0, 0.0, 0.0, 0.0, 0.0, 0.0, 0.0, 0.0, 0.0, 0.0, 0.0, 0.0, 0.0, 0.0, 0.0, 0.0, 0.0, 0.0, 0.0, 0.0, 0.0, 0.0, 0.0, 0.0, 0.0, 0.0, 0.0, 0.0, 0.0, 0.0, 0.0, 0.0, 0.0, 0.0, 0.0, 0.0, 0.0, 0.0, 0.0, 0.0, 0.0, 0.0, 0.0, 0.0, 0.0, 0.0, 0.0, 0.0, 0.0, 0.0, 0.0, 0.0, 0.0, 0.0, 0.0, 0.0, 0.0, 0.0, 0.0, 0.0, 0.0, 0.0, 0.0, 0.0, 0.0, 0.0, 0.0, 0.0, 0.0, 0.0, 0.0, 0.0, 0.0, 0.0, 0.0, 0.0, 0.0, 0.0, 0.0, 0.0, 0.0, 0.0, 0.0, 0.0, 0.0, 0.0, 0.0, 0.0, 0.0, 0.0, 0.0, 0.0, 0.0, 0.0, 0.0, 0.0, 0.0, 0.0, 0.0, 0.0, 0.0, 0.0, 0.0, 0.0, 0.0, 0.0, 0.0, 0.0, 0.0, 0.0, 0.0, 0.0, 0.0, 0.0, 0.0, 0.0, 0.0, 0.0, 0.0, 0.0, 0.0, 0.0, 0.0, 0.0, 0.0, 0.0, 0.0, 0.0, 0.0, 0.0, 0.0, 0.0, 0.0, 0.0, 0.0, 0.0, 0.0, 0.0, 0.0, 0.0, 0.0, 0.0, 0.0, 0.0, 0.0, 0.0, 0.0, 0.0, 0.0, 0.0, 0.0, 0.0, 0.0, 0.0, 0.0, 0.0, 0.0, 0.0, 0.0, 0.0, 0.0, 0.0, 0.0, 0.0, 0.0, 0.0, 0.0, 0.0, 0.0, 0.0, 0.0, 0.0, 0.0, 0.0, 0.0, 0.0, 0.0, 0.0, 0.0, 0.0, 0.0, 0.0, 0.0, 0.0, 0.0, 0.0, 0.0, 0.0, 0.0, 0.0, 0.0, 0.0, 0.0, 0.0, 0.0, 0.0, 0.0, 0.0, 0.0, 0.0, 0.0, 0.0, 0.0, 0.0, 0.0, 0.0, 0.0, 0.0, 0.0, 0.0, 0.0, 0.0, 0.0, 0.0, 0.0, 0.0, 0.0, 0.0, 0.0, 0.0, 0.0, 0.0, 0.0, 0.0, 0.0, 0.0, 0.0, 0.0, 0.0, 0.0, 0.0, 0.0, 0.0, 0.0, 0.0, 0.0, 0.0, 0.0, 0.0, 0.0, 0.0, 0.0, 0.0, 0.0, 0.0, 0.0, 0.0, 0.0, 0.0, 0.0, 0.0, 0.0, 0.0, 0.0, 0.0, 0.0, 0.0, 0.0, 0.0, 0.0, 0.0, 0.0, 0.0, 0.0, 0.0, 0.0, 0.0, 0.0, 0.0, 0.0, 0.0, 0.0, 0.0, 0.0, 0.0, 0.0, 0.0, 0.0, 0.0, 0.0, 0.0, 0.0, 0.0, 0.0, 0.0, 0.0, 0.0, 0.0, 0.0, 0.0, 0.0, 0.0, 0.0, 0.0, 0.0, 0.0, 0.0, 0.0, 0.0, 0.0, 0.0, 0.0, 0.0, 0.0, 0.0, 0.0, 0.0, 0.0, 0.0, 0.0, 0.0, 0.0, 0.0, 0.0, 0.0, 0.0, 0.0, 0.0, 0.0, 0.0, 0.0, 0.0, 0.0, 0.0, 0.0, 0.0, 0.0, 0.0, 0.0, 0.0, 0.0, 0.0, 0.0, 0.0, 0.0, 0.0, 0.0, 0.0, 0.0, 0.0, 0.0, 0.0, 0.0, 0.0, 0.0, 0.0, 0.0, 0.0, 0.0, 0.0, 0.0, 0.0, 0.0, 0.0, 0.0, 0.0, 0.0, 0.0, 0.0, 0.0, 0.0, 0.0, 0.0, 0.0, 0.0, 0.0, 0.0, 0.0, 0.0, 0.0, 0.0, 0.0, 0.0, 0.0, 0.0, 0.0, 0.0, 0.0, 0.0, 0.0, 0.0, 0.0, 0.0, 0.0, 0.0, 0.0, 0.0, 0.0, 0.0, 0.0, 0.0, 0.0, 0.0, 0.0, 0.0, 0.0, 0.0, 0.0, 0.0, 0.0, 0.0, 0.0, 0.0, 0.0, 0.0, 0.0, 0.0, 0.0, 0.0, 0.0, 0.0, 0.0, 0.0, 0.0, 0.0, 0.0, 0.0, 0.0, 0.0, 0.0, 0.0, 0.0, 0.0, 0.0, 0.0, 0.0, 0.0, 0.0, 0.0, 0.0, 0.0, 0.0, 0.0, 0.0, 0.0, 0.0, 0.0, 0.0, 0.0, 0.0, 0.0, 0.0, 0.0, 0.0, 0.0, 0.0, 0.0, 0.0, 0.0, 0.0, 0.0, 0.0, 0.0, 0.0, 0.0, 0.0, 0.0, 0.0, 0.0, 0.0, 0.0, 0.0, 0.0, 0.0, 0.0, 0.0, 0.0, 0.0, 0.0, 0.0, 0.0, 0.0, 0.0, 0.0, 0.0, 0.0, 0.0, 0.0, 0.0, 0.0, 0.0, 0.0, 0.0, 0.0, 0.0, 0.0, 0.0, 0.0, 0.0, 0.0, 0.0, 0.0, 0.0, 0.0, 0.0, 0.0, 0.0, 0.0, 0.0, 0.0, 0.0, 0.0, 0.0, 0.0, 0.0, 0.0, 0.0, 0.0, 0.0, 0.0, 0.0, 0.0, 0.0, 0.0, 0.0, 0.0, 0.0, 0.0, 0.0, 0.0, 0.0, 0.0, 0.0, 0.0, 0.0, 0.0, 0.0, 0.0, 0.0, 0.0, 0.0, 0.0, 0.0, 0.0, 0.0, 0.0, 0.0, 0.0, 0.0, 0.0, 0.0, 0.0, 0.0, 0.0, 0.0, 0.0, 0.0, 0.0, 0.0, 0.0, 0.0, 0.0, 0.0, 0.0, 0.0, 0.0, 0.0, 0.0, 0.0, 0.0, 0.0, 0.0, 0.0, 0.0, 0.0, 0.0, 0.0, 0.0, 0.0, 0.0, 0.0, 0.0, 0.0, 0.0, 0.0, 0.0, 0.0, 0.0, 0.0, 0.0, 0.0, 0.0, 0.0, 0.0, 0.0, 0.0, 0.0, 0.0, 0.0, 0.0, 0.0, 0.0, 0.0, 0.0, 0.0, 0.0, 0.0, 0.0, 0.0, 0.0, 0.0, 0.0, 0.0, 0.0, 0.0, 0.0, 0.0, 0.0, 0.0, 0.0, 0.0, 0.0, 0.0, 0.0, 0.0, 0.0, 0.0, 0.0, 0.0, 0.0, 0.0, 0.0, 0.0, 0.0, 0.0, 0.0, 0.0, 0.0, 0.0, 0.0, 0.0, 0.0, 0.0, 0.0, 0.0, 0.0, 0.0, 0.0, 0.0, 0.0, 0.0, 0.0, 0.0, 0.0, 0.0, 0.0, 0.0, 0.0, 0.0, 0.0, 0.0, 0.0, 0.0, 0.0, 0.0, 0.0, 0.0, 0.0, 0.0, 0.0, 0.0, 0.0, 0.0, 0.0, 0.0, 0.0, 0.0, 0.0, 0.0, 0.0, 0.0, 0.0, 0.0, 0.0, 0.0, 0.0, 0.0, 0.0, 0.0, 0.0, 0.0, 0.0, 0.0, 0.0, 0.0, 0.0, 0.0, 0.0, 0.0, 0.0, 0.0, 0.0, 0.0, 0.0, 0.0, 0.0, 0.0, 0.0, 0.0, 0.0, 0.0, 0.0, 0.0, 0.0, 0.0, 0.0, 0.0, 0.0, 0.0, 0.0, 0.0, 0.0, 0.0, 0.0, 0.0, 0.0, 0.0, 0.0, 0.0, 0.0, 0.0, 0.0, 0.0, 0.0, 0.0, 0.0, 0.0, 0.0, 0.0, 0.0, 0.0, 0.0, 0.0, 0.0, 0.0, 0.0, 0.0, 0.0, 0.0, 0.0, 0.0, 0.0, 0.0, 0.0, 0.0, 0.0, 0.0, 0.0, 0.0, 0.0, 0.0, 0.0, 0.0, 0.0, 0.0, 0.0, 0.0, 0.0, 0.0, 0.0, 0.0, 0.0, 0.0, 0.0, 0.0, 0.0, 0.0, 0.0, 0.0, 0.0, 0.0, 0.0, 0.0, 0.0, 0.0, 0.0, 0.0, 0.0, 0.0, 0.0, 0.0, 0.0, 0.0, 0.0, 0.0, 0.0, 0.0, 0.0, 0.0, 0.0, 0.0, 0.0, 0.0, 0.0, 0.0, 0.0, 0.0, 0.0, 0.0, 0.0, 0.0, 0.0, 0.0, 0.0, 0.0, 0.0, 0.0, 0.0, 0.0, 0.0, 0.0, 0.0, 0.0, 0.0, 0.0, 0.0, 0.0, 0.0, 0.0, 0.0, 0.0, 0.0, 0.0, 0.0, 0.0, 0.0, 0.0, 0.0, 0.0, 0.0, 0.0, 0.0, 0.0, 0.0, 0.0, 0.0, 0.0, 0.0, 0.0, 0.0, 0.0, 0.0, 0.0, 0.0, 0.0, 0.0, 0.0, 0.0, 0.0, 0.0, 0.0, 0.0, 0.0, 0.0, 0.0, 0.0, 0.0, 0.0, 0.0, 0.0, 0.0, 0.0, 0.0, 0.0, 0.0, 0.0, 0.0, 0.0, 0.0, 0.0, 0.0, 0.0, 0.0, 0.0, 0.0, 0.0, 0.0, 0.0, 0.0, 0.0, 0.0, 0.0, 0.0, 0.0, 0.0, 0.0, 0.0, 0.0, 0.0, 0.0, 0.0, 0.0, 0.0, 0.0, 0.0, 0.0, 0.0, 0.0, 0.0, 0.0, 0.0, 0.0, 0.0, 0.0, 0.0, 0.0, 0.0, 0.0, 0.0, 0.0, 0.0, 0.0, 0.0, 0.0, 0.0, 0.0, 0.0, 0.0, 0.0, 0.0, 0.0, 0.0, 0.0, 0.0, 0.0, 0.0, 0.0, 0.0, 0.0, 0.0, 0.0, 0.0, 0.0, 0.0, 0.0, 0.0, 0.0, 0.0, 0.0, 0.0, 0.0, 0.0, 0.0, 0.0, 0.0, 0.0, 0.0, 0.0, 0.0, 0.0, 0.0, 0.0, 0.0, 0.0, 0.0, 0.0, 0.0, 0.0, 0.0, 0.0, 0.0, 0.0, 0.0, 0.0, 0.0, 0.0, 0.0, 0.0, 0.0, 0.0, 0.0, 0.0, 0.0, 0.0, 0.0, 0.0, 0.0, 0.0, 0.0, 0.0, 0.0, 0.0, 0.0, 0.0, 0.0, 0.0, 0.0, 0.0, 0.0, 0.0, 0.0, 0.0, 0.0, 0.0, 0.0, 0.0, 0.0, 0.0, 0.0, 0.0, 0.0, 0.0, 0.0, 0.0, 0.0, 0.0, 0.0, 0.0, 0.0, 0.0, 0.0, 0.0, 0.0, 0.0, 0.0, 0.0, 0.0, 0.0, 0.0, 0.0, 0.0, 0.0, 0.0, 0.0, 0.0, 0.0, 0.0, 0.0, 0.0, 0.0, 0.0, 0.0, 0.0, 0.0, 0.0, 0.0, 0.0, 0.0, 0.0, 0.0, 0.0, 0.0, 0.0, 0.0, 0.0, 0.0, 0.0, 0.0, 0.0, 0.0, 0.0, 0.0, 0.0, 0.0, 0.0, 0.0, 0.0, 0.0, 0.0, 0.0, 0.0, 0.0, 0.0, 0.0, 0.0, 0.0, 0.0, 0.0, 0.0, 0.0, 0.0, 0.0, 0.0, 0.0, 0.0, 0.0, 0.0, 0.0, 0.0, 0.0, 0.0, 0.0, 0.0, 0.0, 0.0, 0.0, 0.0])
me_circle_013.use_remesh_preserve_volume = False
me_circle_013.use_remesh_preserve_attributes = False
me_circle_013.use_mirror_vertex_groups = False
me_circle_013.update()

# ---- objects
ob_plane = bpy.data.objects.new('Plane', me_plane_005)
ob_circle_001 = bpy.data.objects.new('Circle.001', me_circle_005)
ob_circle_000 = bpy.data.objects.new('Circle.000', me_circle_008)
ob_circle_002 = bpy.data.objects.new('Circle.002', me_circle_009)
ob_circle_003 = bpy.data.objects.new('Circle.003', me_circle_010)
ob_circle_004 = bpy.data.objects.new('Circle.004', me_circle_011)
ob_circle_005 = bpy.data.objects.new('Circle.005', me_circle_012)
ob_circle_006 = bpy.data.objects.new('Circle.006', me_circle_013)

# ---- transforms, parenting, visibility, modifiers, constraints
ob_plane.location = (0.0, 0.0, 0.0)
ob_plane.lineart.crease_threshold = 0.0
ob_circle_001.location = (0.008745, 0.006306, 0.24)
ob_circle_001.scale = (4.327, 4.327, 4.327)
ob_circle_001.lineart.crease_threshold = 0.0
_m = ob_circle_001.modifiers.new('Subdivision', 'SUBSURF')
_m.uv_smooth = 'PRESERVE_CORNERS'
_m.levels = 2
_m.show_only_control_edges = False
ob_circle_000.location = (-0.08344, 0.0906, 0.2678)
ob_circle_000.scale = (4.327, 4.327, 4.327)
ob_circle_000.lineart.crease_threshold = 0.0
_m = ob_circle_000.modifiers.new('Subdivision', 'SUBSURF')
_m.uv_smooth = 'PRESERVE_CORNERS'
_m.levels = 2
_m.show_only_control_edges = False
ob_circle_002.location = (0.008694, -0.1502, 0.2734)
ob_circle_002.scale = (4.327, 4.327, 4.327)
ob_circle_002.lineart.crease_threshold = 0.0
_m = ob_circle_002.modifiers.new('Subdivision', 'SUBSURF')
_m.uv_smooth = 'PRESERVE_CORNERS'
_m.levels = 2
_m.show_only_control_edges = False
ob_circle_003.location = (-0.07166, -0.02933, 0.2779)
ob_circle_003.scale = (4.327, 4.327, 4.327)
ob_circle_003.lineart.crease_threshold = 0.0
_m = ob_circle_003.modifiers.new('Subdivision', 'SUBSURF')
_m.uv_smooth = 'PRESERVE_CORNERS'
_m.levels = 2
_m.show_only_control_edges = False
ob_circle_004.location = (0.008745, 0.006306, 0.259)
ob_circle_004.scale = (4.327, 4.327, 4.327)
ob_circle_004.lineart.crease_threshold = 0.0
_m = ob_circle_004.modifiers.new('Subdivision', 'SUBSURF')
_m.uv_smooth = 'PRESERVE_CORNERS'
_m.levels = 2
_m.show_only_control_edges = False
ob_circle_005.location = (0.008745, 0.006306, 0.259)
ob_circle_005.scale = (4.327, 4.327, 4.327)
ob_circle_005.lineart.crease_threshold = 0.0
_m = ob_circle_005.modifiers.new('Subdivision', 'SUBSURF')
_m.uv_smooth = 'PRESERVE_CORNERS'
_m.levels = 2
_m.show_only_control_edges = False
ob_circle_006.location = (0.008745, 0.006306, 0.259)
ob_circle_006.scale = (4.327, 4.327, 4.327)
ob_circle_006.lineart.crease_threshold = 0.0
_m = ob_circle_006.modifiers.new('Subdivision', 'SUBSURF')
_m.uv_smooth = 'PRESERVE_CORNERS'
_m.levels = 2
_m.show_only_control_edges = False

# ---- collection membership
col_collection.objects.link(ob_plane)
col_collection.objects.link(ob_circle_001)
col_collection.objects.link(ob_circle_000)
col_collection.objects.link(ob_circle_002)
col_collection.objects.link(ob_circle_003)
col_collection.objects.link(ob_circle_004)
col_collection.objects.link(ob_circle_005)
col_collection.objects.link(ob_circle_006)

# ---- scene / render settings (as saved in the file)
scene.frame_start = 1; scene.frame_end = 250; scene.frame_set(139)
scene.render.engine = 'BLENDER_EEVEE_NEXT'
scene.cycles.use_denoising = False
scene.cycles.samples = 128
scene.cycles.sampling_pattern = 'TABULATED_SOBOL'
scene.cycles.use_adaptive_sampling = False
scene.cycles.use_light_tree = False
scene.view_settings.view_transform = 'Filmic'
bpy.context.view_layer.update()

# ---- added for rendering (the .blend has no active camera and no usable light): camera, sun
cam_auto = bpy.data.cameras.new('AutoCamera')
cam_auto.lens = 50.0
cam_auto.sensor_width = 36.0
cam_auto.clip_end = 1000.0
ob_auto_camera = bpy.data.objects.new('AutoCamera', cam_auto)
scene.collection.objects.link(ob_auto_camera)
ob_auto_camera.location = (2.6324, -3.15888, 2.25021)
ob_auto_camera.rotation_euler = (1.09748, -7.21219e-08, 0.694738)
scene.camera = ob_auto_camera
light_auto_sun = bpy.data.lights.new('AutoSun', 'SUN')
light_auto_sun.energy = 3.0
light_auto_sun.angle = 0.0523599
ob_auto_sun = bpy.data.objects.new('AutoSun', light_auto_sun)
scene.collection.objects.link(ob_auto_sun)
ob_auto_sun.rotation_euler = (0.872665, 0.174533, 0.523599)
bpy.context.view_layer.update()
